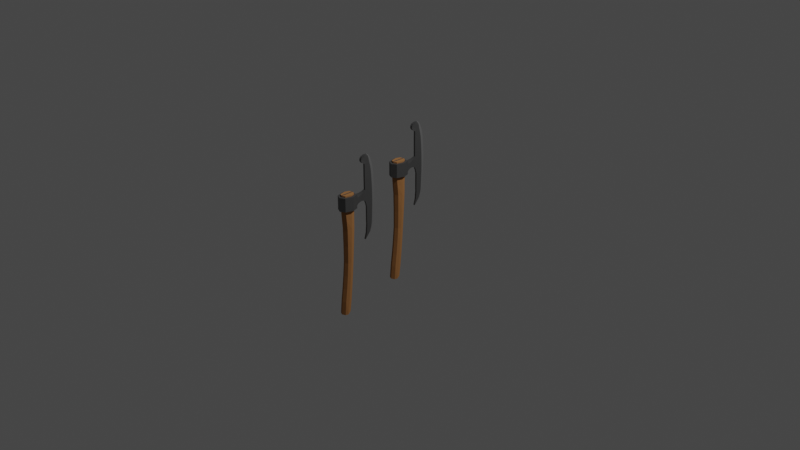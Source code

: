 # Source: broadAxe.blend  (saved by Blender 2.93.21; exported with 4.5.12 LTS)
import bpy
from mathutils import Matrix  # noqa: F401  (used for matrix-valued properties, if any)

bpy.ops.wm.read_factory_settings(use_empty=True)
scene = bpy.context.scene
scene.name = 'Scene'

# ---- collections
col_collection = bpy.data.collections.new('Collection'); scene.collection.children.link(col_collection)
col_broadaxe = bpy.data.collections.new('BroadAxe'); scene.collection.children.link(col_broadaxe)

# ---- materials (node trees are filled in below, after node groups)
mat_wood = bpy.data.materials.new('Wood')
mat_wood.use_transparent_shadow = False
mat_metal = bpy.data.materials.new('Metal')
mat_metal.use_transparent_shadow = False
mat_sharpmetal = bpy.data.materials.new('SharpMetal')
mat_sharpmetal.use_transparent_shadow = False

# ---- material node trees
mat_wood.use_nodes = True; mat_wood.node_tree.nodes.clear()
_N = mat_wood.node_tree.nodes; _L = mat_wood.node_tree.links
n0 = _N.new('ShaderNodeBsdfPrincipled'); n0.name = 'Principled BSDF'; n0.location = (10, 300)
n0.distribution = 'GGX'
n0.subsurface_method = 'BURLEY'
n0.inputs[0].default_value = (0.3712, 0.1746, 0.06663, 1.0)
n0.inputs[2].default_value = 1.0
n0.inputs[3].default_value = 1.45
n0.inputs[13].default_value = 0.0
n0.inputs[27].default_value = (0.0, 0.0, 0.0, 1.0)
n0.inputs[28].default_value = 1.0
n1 = _N.new('ShaderNodeOutputMaterial'); n1.name = 'Material Output'; n1.location = (300, 300)
_L.new(n0.outputs[0], n1.inputs[0])
n1.is_active_output = True
mat_metal.use_nodes = True; mat_metal.node_tree.nodes.clear()
_N = mat_metal.node_tree.nodes; _L = mat_metal.node_tree.links
n0 = _N.new('ShaderNodeBsdfPrincipled'); n0.name = 'Principled BSDF'; n0.location = (10, 300)
n0.distribution = 'GGX'
n0.subsurface_method = 'BURLEY'
n0.inputs[0].default_value = (0.1912, 0.1912, 0.1912, 1.0)
n0.inputs[1].default_value = 1.0
n0.inputs[2].default_value = 0.65
n0.inputs[3].default_value = 1.45
n0.inputs[27].default_value = (0.0, 0.0, 0.0, 1.0)
n0.inputs[28].default_value = 1.0
n1 = _N.new('ShaderNodeOutputMaterial'); n1.name = 'Material Output'; n1.location = (300, 300)
_L.new(n0.outputs[0], n1.inputs[0])
n1.is_active_output = True
mat_sharpmetal.use_nodes = True; mat_sharpmetal.node_tree.nodes.clear()
_N = mat_sharpmetal.node_tree.nodes; _L = mat_sharpmetal.node_tree.links
n0 = _N.new('ShaderNodeBsdfPrincipled'); n0.name = 'Principled BSDF'; n0.location = (10, 300)
n0.distribution = 'GGX'
n0.subsurface_method = 'BURLEY'
n0.inputs[0].default_value = (0.3325, 0.3325, 0.3325, 1.0)
n0.inputs[1].default_value = 1.0
n0.inputs[2].default_value = 0.85
n0.inputs[3].default_value = 1.45
n0.inputs[27].default_value = (0.0, 0.0, 0.0, 1.0)
n0.inputs[28].default_value = 1.0
n1 = _N.new('ShaderNodeOutputMaterial'); n1.name = 'Material Output'; n1.location = (300, 300)
_L.new(n0.outputs[0], n1.inputs[0])
n1.is_active_output = True

# ---- world
world_world = bpy.data.worlds.new('World'); scene.world = world_world
world_world.use_nodes = True; world_world.node_tree.nodes.clear()
_N = world_world.node_tree.nodes; _L = world_world.node_tree.links
n0 = _N.new('ShaderNodeOutputWorld'); n0.name = 'World Output'; n0.location = (300, 300)
n1 = _N.new('ShaderNodeBackground'); n1.name = 'Background'; n1.location = (10, 300)
n1.inputs[0].default_value = (0.05088, 0.05088, 0.05088, 1.0)
_L.new(n1.outputs[0], n0.inputs[0])
n0.is_active_output = True
world_world.color = (0.05088, 0.05088, 0.05088)
world_world.use_sun_shadow = False
world_world.sun_shadow_jitter_overblur = 0.0

# ---- cameras
cam_camera = bpy.data.cameras.new('Camera')
cam_camera.clip_end = 100.0
cam_camera.ortho_scale = 7.314

# ---- lights
light_light = bpy.data.lights.new('Light', 'POINT')
light_light.transmission_factor = 0.0
light_light.energy = 1000.0
light_light.shadow_soft_size = 0.1
light_light.shadow_maximum_resolution = 0.006
light_light.use_absolute_resolution = True

# ---- meshes
me_cylinder_036 = bpy.data.meshes.new('Cylinder.036')
me_cylinder_036.from_pydata([(0.0, -0.02431, -0.3552), (0.008531, 0.09647, 0.3764), (0.07071, -0.0536, -0.3637), (0.07071, 0.07071, 0.375), (0.1, -0.1201, -0.3722), (0.1, -4.371e-09, 0.375), (0.07071, -0.1612, -0.375), (0.07071, -0.1062, 0.375), (-8.742e-09, -0.1905, -0.375), (-0.008531, 0.09647, 0.3764), (-0.07071, -0.1612, -0.375), (-0.07071, -0.1062, 0.375), (-0.1, -0.1201, -0.3722), (-0.1, 1.192e-09, 0.375), (-0.07071, -0.0536, -0.3637), (-0.07071, 0.07071, 0.375), (0.0, 0.08716, 0.1652), (0.07071, 0.06566, 0.1652), (0.1, -0.005049, 0.1652), (0.07071, -0.07678, 0.1652), (-8.742e-09, -0.1061, 0.1652), (-0.07071, -0.07678, 0.1652), (-0.1, -0.01284, 0.1652), (-0.07071, 0.05787, 0.1652), (-0.06788, -0.001128, -0.2112), (-0.096, -0.06689, -0.2112), (-0.06788, -0.114, -0.2112), (-8.393e-09, -0.1422, -0.2112), (0.06788, -0.114, -0.2112), (0.096, -0.06689, -0.2112), (0.06788, -0.001128, -0.2112), (0.0, 0.02699, -0.2112), (0.0, 0.06335, -0.04734), (0.06505, 0.03641, -0.04734), (0.092, -0.0254, -0.04734), (0.06505, -0.07535, -0.04733), (-8.043e-09, -0.1023, -0.04733), (-0.06505, -0.07535, -0.04733), (-0.092, -0.0254, -0.04734), (-0.06505, 0.03641, -0.04734), (0.0, 0.09455, 0.2246), (0.07071, 0.06526, 0.2246), (0.1, -4.371e-09, 0.2246), (0.07071, -0.09199, 0.2246), (-8.742e-09, -0.1213, 0.2246), (-0.07071, -0.09199, 0.2246), (-0.1, 1.192e-09, 0.2246), (-0.07071, 0.06526, 0.2246), (0.0, 0.1, 0.2855), (0.07071, 0.07071, 0.2855), (0.1, -4.371e-09, 0.2855), (0.07071, -0.1062, 0.2855), (-8.742e-09, -0.1355, 0.2855), (-0.07071, -0.1062, 0.2855), (-0.1, 1.192e-09, 0.2855), (-0.07071, 0.07071, 0.2855), (-0.0693, -0.02541, -0.2931), (-0.098, -0.09153, -0.2931), (-0.0693, -0.1422, -0.2931), (-8.567e-09, -0.1709, -0.2931), (0.0693, -0.1422, -0.2931), (0.098, -0.09153, -0.2931), (0.0693, -0.02541, -0.2931), (0.0, 0.003289, -0.2931), (-0.008531, 0.09647, 0.375), (0.008531, 0.09647, 0.375), (0.0, 0.1, 0.3665), (0.008531, -0.1319, 0.375), (-0.008531, -0.1319, 0.375), (-8.742e-09, -0.1355, 0.3665), (0.008531, -0.1319, 0.3764), (-0.008531, -0.1319, 0.3764), (0.0, 0.07688, 0.05893), (0.06788, 0.05266, 0.05894), (0.096, -0.01522, 0.05894), (0.06788, -0.07282, 0.05894), (-8.393e-09, -0.1009, 0.05894), (-0.06788, -0.07282, 0.05894), (-0.096, -0.01912, 0.05894), (-0.06788, 0.04876, 0.05894), (-0.06647, 0.01926, -0.1293), (-0.094, -0.04614, -0.1293), (-0.06647, -0.09145, -0.1292), (-8.218e-09, -0.119, -0.1292), (0.06647, -0.09145, -0.1292), (0.094, -0.04614, -0.1293), (0.06647, 0.01926, -0.1293), (0.0, 0.04679, -0.1293), (-2.842e-14, 0.1084, 0.2836), (0.1084, 0.1084, 0.3672), (0.1084, 0.1084, 0.2836), (0.1533, -1.043e-08, 0.3672), (0.1533, -1.043e-08, 0.2836), (0.1084, -0.137, 0.3672), (0.1084, -0.137, 0.2836), (-1.34e-08, -0.1819, 0.3672), (-1.34e-08, -0.1819, 0.2836), (-0.1084, -0.137, 0.3672), (-0.1084, -0.137, 0.2836), (-0.1533, -1.897e-09, 0.3672), (-0.1533, -1.897e-09, 0.2836), (-0.1084, 0.1084, 0.3672), (-0.1084, 0.1084, 0.2836), (-2.461e-09, 0.1108, 0.3672), (0.1084, 0.1084, 0.2993), (-2.301e-09, 0.1084, 0.2993), (-0.1084, 0.1084, 0.2993), (-0.08492, 0.159, 0.3058), (-0.08492, 0.159, 0.3432), (0.08492, 0.159, 0.3058), (-3.826e-09, 0.159, 0.3058), (-3.826e-09, 0.159, 0.3432), (0.08492, 0.159, 0.3432), (-0.06915, 0.1922, 0.3059), (0.06915, 0.1922, 0.3059), (0.06915, 0.1922, 0.3432), (-0.06915, 0.1922, 0.3432), (-4.684e-09, 0.1922, 0.3059), (-4.684e-09, 0.1922, 0.3432), (-0.03196, 0.3007, 0.2997), (0.03142, 0.3007, 0.2997), (0.03356, 0.3007, 0.3514), (-0.03401, 0.3007, 0.3514), (-6.241e-09, 0.3007, 0.2997), (-6.088e-09, 0.3007, 0.3514), (-0.05557, 0.2288, 0.3443), (-5.69e-09, 0.2288, 0.3058), (-5.69e-09, 0.2288, 0.3443), (-0.05557, 0.2288, 0.3058), (0.05557, 0.2288, 0.3058), (0.05557, 0.2288, 0.3443), (-0.04188, 0.2622, 0.3041), (0.04188, 0.2622, 0.3041), (0.04464, 0.2622, 0.3468), (-0.04464, 0.2622, 0.3468), (-6.052e-09, 0.2622, 0.3041), (-5.902e-09, 0.2622, 0.3468), (-3.064e-09, 0.1337, 0.3037), (-3.144e-09, 0.1349, 0.3443), (-0.09666, 0.1337, 0.3037), (0.09666, 0.1337, 0.3037), (-0.09666, 0.1337, 0.3443), (0.09666, 0.1337, 0.3443), (-0.0002706, 0.4063, 0.5713), (-0.0002706, 0.3657, 0.05016), (-0.0189, 0.3423, 0.05016), (0.01836, 0.3423, 0.05016), (0.01836, 0.3386, 0.5724), (-0.0189, 0.3386, 0.5724), (-0.0002706, 0.3423, 0.05016), (-0.0002706, 0.3386, 0.5724), (-0.01455, 0.3479, 0.0489), (0.01401, 0.3479, 0.0489), (0.01401, 0.3576, 0.573), (-0.01455, 0.3576, 0.573), (-0.0002706, 0.3479, 0.0489), (-0.0002706, 0.3576, 0.573), (-0.01029, 0.3534, 0.0489), (0.009746, 0.3534, 0.0489), (0.009746, 0.3747, 0.573), (-0.01029, 0.3747, 0.573), (-0.0002706, 0.3534, 0.0489), (-0.0002706, 0.3747, 0.573), (-0.005581, 0.3571, 0.0489), (0.005039, 0.3571, 0.0489), (0.005039, 0.3883, 0.573), (-0.005581, 0.3883, 0.573), (-0.0002706, 0.3571, 0.0489), (-0.0002706, 0.3883, 0.573), (0.01836, 0.3431, 0.5163), (-0.0189, 0.3431, 0.5163), (0.01401, 0.3783, 0.5163), (-0.01455, 0.3783, 0.5163), (0.009746, 0.4146, 0.5163), (-0.01029, 0.4146, 0.5163), (0.005039, 0.4541, 0.5163), (-0.005581, 0.4541, 0.5163), (-0.0002706, 0.5015, 0.5163), (-0.02393, 0.2645, 0.5458), (-0.01455, 0.3781, 0.5458), (-0.01029, 0.4065, 0.5458), (-0.005581, 0.4357, 0.5458), (-0.0002706, 0.4674, 0.5458), (0.0234, 0.2645, 0.5458), (0.01401, 0.3781, 0.5458), (0.009746, 0.4065, 0.5458), (0.005039, 0.4357, 0.5458), (-0.02393, 0.2927, 0.5655), (-0.01455, 0.3701, 0.5606), (-0.01029, 0.397, 0.5606), (-0.005581, 0.4199, 0.5606), (-0.0002706, 0.438, 0.5606), (0.0234, 0.2927, 0.5655), (0.01401, 0.3701, 0.5606), (0.009746, 0.397, 0.5606), (0.005039, 0.4199, 0.5606), (0.0234, 0.2927, 0.5278), (0.01401, 0.3782, 0.5311), (0.009746, 0.4066, 0.5311), (0.005039, 0.4438, 0.5311), (-0.02393, 0.2927, 0.5278), (-0.01455, 0.3782, 0.5311), (-0.01029, 0.4066, 0.5311), (-0.005581, 0.4438, 0.5311), (-0.0002706, 0.4833, 0.5311), (0.01836, 0.3431, 0.4958), (0.01401, 0.3785, 0.4958), (0.009746, 0.4227, 0.4958), (0.005039, 0.47, 0.4958), (-0.0189, 0.3431, 0.4958), (-0.01455, 0.3785, 0.4958), (-0.01029, 0.4227, 0.4958), (-0.005581, 0.47, 0.4958), (-0.0002706, 0.5174, 0.4958), (0.01836, 0.3431, 0.4698), (0.01401, 0.39, 0.4698), (0.009746, 0.4342, 0.4698), (0.005039, 0.4815, 0.4698), (-0.0189, 0.3431, 0.4698), (-0.01455, 0.39, 0.4698), (-0.01029, 0.4342, 0.4698), (-0.005581, 0.4815, 0.4698), (-0.0002706, 0.5289, 0.4698), (0.01836, 0.3431, 0.4398), (0.01401, 0.3992, 0.4398), (0.009746, 0.4434, 0.4398), (0.005039, 0.4908, 0.4398), (-0.0189, 0.3431, 0.4398), (-0.01455, 0.3992, 0.4398), (-0.01029, 0.4434, 0.4398), (-0.005581, 0.4908, 0.4398), (-0.0002706, 0.5382, 0.4398), (-0.01689, 0.3394, 0.5626), (-0.01679, 0.342, 0.5298), (-0.01659, 0.3407, 0.5458), (0.0234, 0.2715, 0.5557), (0.01401, 0.3741, 0.5532), (0.009746, 0.4017, 0.5532), (0.005039, 0.4278, 0.5532), (-0.02393, 0.2715, 0.5557), (-0.01455, 0.3741, 0.5532), (-0.01029, 0.4017, 0.5532), (-0.005581, 0.4278, 0.5532), (-0.0002706, 0.4527, 0.5532), (-0.01674, 0.3401, 0.5542), (-0.02393, 0.2715, 0.5368), (-0.01455, 0.3781, 0.5384), (-0.01029, 0.4066, 0.5384), (-0.005581, 0.4397, 0.5384), (-0.0002706, 0.4754, 0.5384), (0.0234, 0.2715, 0.5368), (0.01401, 0.3781, 0.5384), (0.009746, 0.4066, 0.5384), (0.005039, 0.4397, 0.5384), (-0.01669, 0.3414, 0.5378), (0.01726, 0.3837, 0.1376), (0.01401, 0.4212, 0.1376), (0.009746, 0.4544, 0.1376), (0.005039, 0.4904, 0.1376), (-0.0178, 0.3837, 0.1376), (-0.01455, 0.4212, 0.1376), (-0.01029, 0.4544, 0.1376), (-0.005581, 0.4904, 0.1376), (-0.0002706, 0.5176, 0.1376), (0.01726, 0.3775, 0.1146), (0.01401, 0.4111, 0.1146), (0.009746, 0.4459, 0.1146), (0.005039, 0.4774, 0.1146), (-0.0178, 0.3775, 0.1146), (-0.01455, 0.4111, 0.1146), (-0.01029, 0.4459, 0.1146), (-0.005581, 0.4774, 0.1146), (-0.0002706, 0.5027, 0.1146), (0.01726, 0.3735, 0.09009), (0.01401, 0.4052, 0.09009), (0.009746, 0.4269, 0.09009), (0.005039, 0.4517, 0.09009), (-0.0178, 0.3735, 0.09009), (-0.01455, 0.4052, 0.09009), (-0.01029, 0.4269, 0.09009), (-0.005581, 0.4517, 0.09009), (-0.0002706, 0.4743, 0.09009), (0.01726, 0.355, 0.06589), (0.01401, 0.3695, 0.06589), (0.009746, 0.3849, 0.06589), (0.005039, 0.3971, 0.06589), (-0.0178, 0.355, 0.06589), (-0.01455, 0.3695, 0.06589), (-0.01029, 0.3849, 0.06589), (-0.005581, 0.3971, 0.06589), (-0.0002706, 0.4193, 0.06589), (-0.0189, 0.3465, 0.2911), (-0.01455, 0.4047, 0.2911), (-0.01029, 0.4489, 0.2911), (-0.005581, 0.5071, 0.2911), (-0.0002706, 0.5545, 0.2911), (0.01836, 0.3465, 0.2911), (0.01401, 0.4047, 0.2911), (0.009746, 0.4489, 0.2911), (0.005039, 0.5071, 0.2911), (-0.0189, 0.3449, 0.3608), (-0.01455, 0.4022, 0.3608), (-0.01029, 0.4464, 0.3608), (-0.005581, 0.5033, 0.3608), (-0.0002706, 0.5519, 0.3608), (0.01836, 0.3449, 0.3608), (0.01401, 0.4022, 0.3608), (0.009746, 0.4464, 0.3608), (0.005039, 0.5033, 0.3608), (0.01726, 0.3695, 0.2698), (0.01401, 0.4055, 0.2698), (0.009746, 0.4497, 0.2698), (0.005039, 0.5065, 0.2698), (-0.0178, 0.3695, 0.2698), (-0.01455, 0.4055, 0.2698), (-0.01029, 0.4497, 0.2698), (-0.005581, 0.5065, 0.2698), (-0.0002706, 0.5498, 0.2698), (0.01726, 0.3812, 0.2515), (0.01401, 0.4174, 0.2515), (0.009746, 0.4504, 0.2515), (0.005039, 0.5057, 0.2515), (-0.0178, 0.3812, 0.2515), (-0.01455, 0.4174, 0.2515), (-0.01029, 0.4504, 0.2515), (-0.005581, 0.5057, 0.2515), (-0.0002706, 0.5478, 0.2515), (0.01726, 0.381, 0.1613), (0.01401, 0.4207, 0.1613), (0.009746, 0.4536, 0.1613), (0.005039, 0.4947, 0.1613), (-0.0178, 0.381, 0.1613), (-0.01455, 0.4207, 0.1613), (-0.01029, 0.4536, 0.1613), (-0.005581, 0.4947, 0.1613), (-0.0002706, 0.5285, 0.1613), (0.0153, 0.3413, 0.5539), (0.01536, 0.3426, 0.5379), (0.01552, 0.3406, 0.5623), (0.0153, 0.342, 0.5458), (0.01565, 0.3431, 0.5298)], [], [(68, 64, 15, 13, 11), (49, 3, 5, 50), (50, 5, 7, 51), (52, 69, 68, 11, 53), (9, 71, 70, 1), (48, 66, 65, 3, 49), (53, 11, 13, 54), (54, 13, 15, 55), (0, 2, 4, 6, 8, 10, 12, 14), (51, 7, 67, 69, 52), (79, 23, 16, 72), (78, 22, 23, 79), (77, 21, 22, 78), (76, 20, 21, 77), (75, 19, 20, 76), (74, 18, 19, 75), (73, 17, 18, 74), (72, 16, 17, 73), (12, 57, 56, 14), (86, 33, 34, 85), (85, 34, 35, 84), (84, 35, 36, 83), (83, 36, 37, 82), (82, 37, 38, 81), (81, 38, 39, 80), (80, 39, 32, 87), (63, 31, 30, 62), (23, 47, 40, 16), (22, 46, 47, 23), (21, 45, 46, 22), (20, 44, 45, 21), (19, 43, 44, 20), (18, 42, 43, 19), (17, 41, 42, 18), (16, 40, 41, 17), (47, 55, 48, 40), (46, 54, 55, 47), (45, 53, 54, 46), (44, 52, 53, 45), (43, 51, 52, 44), (42, 50, 51, 43), (41, 49, 50, 42), (40, 48, 49, 41), (10, 58, 57, 12), (8, 59, 58, 10), (6, 60, 59, 8), (4, 61, 60, 6), (2, 62, 61, 4), (0, 63, 62, 2), (14, 56, 63, 0), (62, 30, 29, 61), (61, 29, 28, 60), (60, 28, 27, 59), (59, 27, 26, 58), (58, 26, 25, 57), (57, 25, 24, 56), (56, 24, 31, 63), (87, 32, 33, 86), (55, 15, 64, 66, 48), (64, 65, 66), (67, 68, 69), (65, 64, 9, 1), (3, 65, 67, 7, 5), (64, 68, 71, 9), (68, 67, 70, 71), (67, 65, 1, 70), (32, 72, 73, 33), (33, 73, 74, 34), (34, 74, 75, 35), (35, 75, 76, 36), (36, 76, 77, 37), (37, 77, 78, 38), (38, 78, 79, 39), (39, 79, 72, 32), (31, 87, 86, 30), (24, 80, 87, 31), (25, 81, 80, 24), (26, 82, 81, 25), (27, 83, 82, 26), (28, 84, 83, 27), (29, 85, 84, 28), (30, 86, 85, 29), (102, 106, 105, 88), (89, 91, 92, 90), (91, 93, 94, 92), (97, 99, 100, 98), (90, 92, 94, 96, 98, 100, 102, 88), (99, 101, 102, 100), (90, 104, 89), (103, 101, 99, 97, 95, 93, 91, 89), (88, 105, 104, 90), (101, 106, 102), (94, 93, 95, 96), (95, 97, 98, 96), (139, 107, 110, 137), (142, 112, 111, 138), (140, 109, 112, 142), (138, 111, 108, 141), (137, 110, 109, 140), (141, 108, 107, 139), (107, 113, 117, 110), (112, 115, 118, 111), (109, 114, 115, 112), (111, 118, 116, 108), (110, 117, 114, 109), (108, 116, 113, 107), (131, 119, 123, 135), (133, 121, 124, 136), (132, 120, 121, 133), (136, 124, 122, 134), (135, 123, 120, 132), (134, 122, 119, 131), (116, 125, 128, 113), (117, 126, 129, 114), (118, 127, 125, 116), (114, 129, 130, 115), (115, 130, 127, 118), (113, 128, 126, 117), (125, 134, 131, 128), (126, 135, 132, 129), (127, 136, 134, 125), (129, 132, 133, 130), (130, 133, 136, 127), (128, 131, 135, 126), (101, 141, 139, 106), (105, 137, 140, 104), (103, 138, 141, 101), (104, 140, 142, 89), (89, 142, 138, 103), (106, 139, 137, 105), (167, 144, 164), (168, 143, 166), (195, 191, 143, 165), (165, 143, 168), (163, 144, 167), (145, 151, 155, 149), (147, 153, 156, 150), (192, 338, 147), (150, 156, 154, 148), (149, 155, 152, 146), (289, 290, 144, 163), (151, 157, 161, 155), (153, 159, 162, 156), (193, 194, 159, 153), (156, 162, 160, 154), (155, 161, 158, 152), (286, 287, 151, 145), (157, 163, 167, 161), (159, 165, 168, 162), (194, 195, 165, 159), (162, 168, 166, 160), (161, 167, 164, 158), (287, 288, 157, 151), (202, 203, 176, 174), (207, 208, 175, 173), (201, 202, 174, 172), (206, 207, 173, 171), (200, 233, 170), (205, 206, 171, 169), (208, 213, 177, 175), (203, 204, 177, 176), (242, 243, 182, 181), (239, 244, 234, 178), (240, 241, 180, 179), (241, 242, 181, 180), (252, 253, 186, 185), (251, 252, 185, 184), (250, 337, 339, 183), (253, 249, 182, 186), (160, 166, 190, 189), (154, 160, 189, 188), (148, 232, 187), (166, 143, 191, 190), (237, 238, 195, 194), (236, 237, 194, 193), (235, 336, 338, 192), (238, 243, 191, 195), (175, 177, 204, 199), (169, 171, 197, 340), (171, 173, 198, 197), (173, 175, 199, 198), (248, 249, 204, 203), (245, 254, 233, 200), (246, 247, 202, 201), (247, 248, 203, 202), (217, 222, 213, 208), (214, 215, 206, 205), (215, 216, 207, 206), (216, 217, 208, 207), (174, 176, 212, 211), (172, 174, 211, 210), (170, 172, 210, 209), (176, 177, 213, 212), (225, 226, 217, 216), (224, 225, 216, 215), (223, 224, 215, 214), (226, 231, 222, 217), (211, 212, 221, 220), (210, 211, 220, 219), (209, 210, 219, 218), (212, 213, 222, 221), (288, 289, 163, 157), (308, 304, 231, 226), (305, 306, 224, 223), (306, 307, 225, 224), (220, 221, 230, 229), (219, 220, 229, 228), (218, 219, 228, 227), (221, 222, 231, 230), (307, 308, 226, 225), (233, 201, 172, 170), (232, 148, 154, 188), (254, 246, 201, 233), (244, 240, 179, 234), (232, 188, 240, 244), (186, 182, 243, 238), (183, 339, 336, 235), (184, 185, 237, 236), (185, 186, 238, 237), (189, 190, 242, 241), (188, 189, 241, 240), (187, 232, 244, 239), (190, 191, 243, 242), (234, 179, 246, 254), (180, 181, 248, 247), (179, 180, 247, 246), (178, 234, 254, 245), (181, 182, 249, 248), (199, 204, 249, 253), (196, 340, 337, 250), (197, 198, 252, 251), (198, 199, 253, 252), (266, 267, 258, 257), (265, 266, 257, 256), (264, 265, 256, 255), (267, 272, 263, 258), (333, 334, 262, 261), (332, 333, 261, 260), (331, 332, 260, 259), (334, 335, 263, 262), (276, 281, 272, 267), (273, 274, 265, 264), (274, 275, 266, 265), (275, 276, 267, 266), (261, 262, 271, 270), (260, 261, 270, 269), (259, 260, 269, 268), (262, 263, 272, 271), (284, 285, 276, 275), (283, 284, 275, 274), (282, 283, 274, 273), (285, 290, 281, 276), (270, 271, 280, 279), (269, 270, 279, 278), (268, 269, 278, 277), (271, 272, 281, 280), (164, 144, 290, 285), (146, 152, 283, 282), (152, 158, 284, 283), (158, 164, 285, 284), (279, 280, 289, 288), (278, 279, 288, 287), (277, 278, 287, 286), (280, 281, 290, 289), (303, 304, 295, 294), (300, 301, 292, 291), (301, 302, 293, 292), (302, 303, 294, 293), (311, 312, 299, 298), (310, 311, 298, 297), (309, 310, 297, 296), (312, 317, 295, 299), (229, 230, 303, 302), (228, 229, 302, 301), (227, 228, 301, 300), (230, 231, 304, 303), (298, 299, 308, 307), (297, 298, 307, 306), (296, 297, 306, 305), (299, 295, 304, 308), (321, 326, 317, 312), (318, 319, 310, 309), (319, 320, 311, 310), (320, 321, 312, 311), (294, 295, 317, 316), (291, 292, 314, 313), (292, 293, 315, 314), (293, 294, 316, 315), (329, 330, 321, 320), (328, 329, 320, 319), (327, 328, 319, 318), (330, 335, 326, 321), (316, 317, 326, 325), (313, 314, 323, 322), (314, 315, 324, 323), (315, 316, 325, 324), (258, 263, 335, 330), (255, 256, 328, 327), (256, 257, 329, 328), (257, 258, 330, 329), (325, 326, 335, 334), (322, 323, 332, 331), (323, 324, 333, 332), (324, 325, 334, 333), (291, 296, 120, 119), (300, 122, 121, 305), (122, 300, 291, 119), (120, 296, 305, 121), (300, 305, 223, 227), (227, 223, 214, 218), (218, 214, 205, 209), (209, 205, 169, 170), (196, 200, 170, 169), (250, 245, 200, 196), (245, 250, 183, 178), (235, 239, 178, 183), (239, 235, 192, 187), (187, 192, 147, 148), (313, 309, 296, 291), (322, 318, 309, 313), (331, 327, 318, 322), (327, 331, 259, 255), (268, 264, 255, 259), (277, 273, 264, 268), (286, 282, 273, 277), (282, 286, 145, 146), (340, 196, 169), (337, 251, 184, 339), (338, 193, 153, 147), (340, 197, 251, 337), (336, 236, 193, 338), (339, 184, 236, 336)])
me_cylinder_036.polygons.foreach_set('material_index', [0, 0, 0, 0, 1, 0, 0, 0, 0, 0, 0, 0, 0, 0, 0, 0, 0, 0, 0, 0, 0, 0, 0, 0, 0, 0, 0, 0, 0, 0, 0, 0, 0, 0, 0, 0, 0, 0, 0, 0, 0, 0, 0, 0, 0, 0, 0, 0, 0, 0, 0, 0, 0, 0, 0, 0, 0, 0, 0, 0, 0, 1, 0, 1, 1, 1, 0, 0, 0, 0, 0, 0, 0, 0, 0, 0, 0, 0, 0, 0, 0, 0, 1, 1, 1, 1, 1, 1, 1, 1, 1, 1, 1, 1, 1, 1, 1, 1, 1, 1, 1, 1, 1, 1, 1, 1, 1, 1, 1, 1, 1, 1, 1, 1, 1, 1, 1, 1, 1, 1, 1, 1, 1, 1, 1, 1, 1, 1, 1, 1, 2, 1, 2, 1, 2, 1, 1, 1, 1, 1, 2, 1, 1, 1, 1, 1, 1, 1, 1, 1, 1, 1, 1, 1, 1, 1, 1, 1, 1, 2, 2, 2, 1, 1, 1, 1, 1, 1, 2, 1, 1, 1, 2, 1, 1, 1, 2, 2, 1, 1, 1, 2, 1, 1, 1, 2, 1, 1, 1, 1, 1, 1, 2, 1, 1, 1, 2, 1, 1, 1, 2, 1, 2, 1, 1, 1, 1, 1, 2, 1, 1, 1, 1, 1, 1, 2, 1, 1, 1, 1, 1, 1, 2, 1, 1, 1, 1, 2, 2, 1, 1, 1, 1, 1, 1, 2, 1, 1, 1, 2, 2, 1, 1, 1, 1, 1, 1, 2, 1, 1, 1, 2, 1, 1, 1, 2, 2, 1, 1, 1, 1, 1, 1, 2, 2, 1, 1, 1, 1, 1, 1, 2, 1, 1, 1, 2, 1, 1, 1, 2, 2, 1, 1, 1, 2, 1, 1, 1, 1, 1, 1, 2, 2, 1, 1, 1, 2, 1, 1, 1, 2, 1, 1, 1, 1, 1, 1, 1, 1, 1, 1, 1, 1, 1, 1, 1, 1, 1, 1, 1, 1, 1, 1, 1, 1, 1, 1, 1, 1, 1, 1, 1])
_uv = me_cylinder_036.uv_layers.new(name='UVMap')
_uv.uv.foreach_set('vector', [0.2295, 0.01848, 0.2295, 0.4815, 0.08029, 0.4197, 0.01, 0.25, 0.08029, 0.08029, 0.875, 0.9535, 0.875, 1.0, 0.75, 1.0, 0.75, 0.9535, 0.75, 0.9535, 0.75, 1.0, 0.625, 1.0, 0.625, 0.9535, 0.5, 0.9535, 0.5, 0.9956, 0.4849, 1.0, 0.375, 1.0, 0.375, 0.9535, 0.2295, 0.4815, 0.2295, 0.01848, 0.2705, 0.01848, 0.2705, 0.4815, 1.0, 0.9535, 1.0, 0.9956, 0.9849, 1.0, 0.875, 1.0, 0.875, 0.9535, 0.375, 0.9535, 0.375, 1.0, 0.25, 1.0, 0.25, 0.9535, 0.25, 0.9535, 0.25, 1.0, 0.125, 1.0, 0.125, 0.9535, 0.75, 0.49, 0.9197, 0.4197, 0.99, 0.25, 0.9197, 0.08029, 0.75, 0.01, 0.5803, 0.08029, 0.51, 0.25, 0.5803, 0.4197, 0.625, 0.9535, 0.625, 1.0, 0.5151, 1.0, 0.5, 0.9956, 0.5, 0.9535, 0.125, 0.7841, 0.125, 0.8601, 0.0, 0.8601, 0.0, 0.7841, 0.25, 0.7841, 0.25, 0.8601, 0.125, 0.8601, 0.125, 0.7841, 0.375, 0.7841, 0.375, 0.8601, 0.25, 0.8601, 0.25, 0.7841, 0.5, 0.7841, 0.5, 0.8601, 0.375, 0.8601, 0.375, 0.7841, 0.625, 0.7841, 0.625, 0.8601, 0.5, 0.8601, 0.5, 0.7841, 0.75, 0.7841, 0.75, 0.8601, 0.625, 0.8601, 0.625, 0.7841, 0.875, 0.7841, 0.875, 0.8601, 0.75, 0.8601, 0.75, 0.7841, 1.0, 0.7841, 1.0, 0.8601, 0.875, 0.8601, 0.875, 0.7841, 0.25, 0.5, 0.25, 0.552, 0.125, 0.552, 0.125, 0.5, 0.875, 0.6561, 0.875, 0.7081, 0.75, 0.7081, 0.75, 0.6561, 0.75, 0.6561, 0.75, 0.7081, 0.625, 0.7081, 0.625, 0.6561, 0.625, 0.6561, 0.625, 0.7081, 0.5, 0.7081, 0.5, 0.6561, 0.5, 0.6561, 0.5, 0.7081, 0.375, 0.7081, 0.375, 0.6561, 0.375, 0.6561, 0.375, 0.7081, 0.25, 0.7081, 0.25, 0.6561, 0.25, 0.6561, 0.25, 0.7081, 0.125, 0.7081, 0.125, 0.6561, 0.125, 0.6561, 0.125, 0.7081, 0.0, 0.7081, 0.0, 0.6561, 1.0, 0.552, 1.0, 0.6041, 0.875, 0.6041, 0.875, 0.552, 0.125, 0.8601, 0.125, 0.9301, 0.0, 0.9301, 0.0, 0.8601, 0.25, 0.8601, 0.25, 0.9301, 0.125, 0.9301, 0.125, 0.8601, 0.375, 0.8601, 0.375, 0.9301, 0.25, 0.9301, 0.25, 0.8601, 0.5, 0.8601, 0.5, 0.9301, 0.375, 0.9301, 0.375, 0.8601, 0.625, 0.8601, 0.625, 0.9301, 0.5, 0.9301, 0.5, 0.8601, 0.75, 0.8601, 0.75, 0.9301, 0.625, 0.9301, 0.625, 0.8601, 0.875, 0.8601, 0.875, 0.9301, 0.75, 0.9301, 0.75, 0.8601, 1.0, 0.8601, 1.0, 0.9301, 0.875, 0.9301, 0.875, 0.8601, 0.125, 0.9301, 0.125, 0.9535, 0.0, 0.9535, 0.0, 0.9301, 0.25, 0.9301, 0.25, 0.9535, 0.125, 0.9535, 0.125, 0.9301, 0.375, 0.9301, 0.375, 0.9535, 0.25, 0.9535, 0.25, 0.9301, 0.5, 0.9301, 0.5, 0.9535, 0.375, 0.9535, 0.375, 0.9301, 0.625, 0.9301, 0.625, 0.9535, 0.5, 0.9535, 0.5, 0.9301, 0.75, 0.9301, 0.75, 0.9535, 0.625, 0.9535, 0.625, 0.9301, 0.875, 0.9301, 0.875, 0.9535, 0.75, 0.9535, 0.75, 0.9301, 1.0, 0.9301, 1.0, 0.9535, 0.875, 0.9535, 0.875, 0.9301, 0.375, 0.5, 0.375, 0.552, 0.25, 0.552, 0.25, 0.5, 0.5, 0.5, 0.5, 0.552, 0.375, 0.552, 0.375, 0.5, 0.625, 0.5, 0.625, 0.552, 0.5, 0.552, 0.5, 0.5, 0.75, 0.5, 0.75, 0.552, 0.625, 0.552, 0.625, 0.5, 0.875, 0.5, 0.875, 0.552, 0.75, 0.552, 0.75, 0.5, 1.0, 0.5, 1.0, 0.552, 0.875, 0.552, 0.875, 0.5, 0.125, 0.5, 0.125, 0.552, 0.0, 0.552, 0.0, 0.5, 0.875, 0.552, 0.875, 0.6041, 0.75, 0.6041, 0.75, 0.552, 0.75, 0.552, 0.75, 0.6041, 0.625, 0.6041, 0.625, 0.552, 0.625, 0.552, 0.625, 0.6041, 0.5, 0.6041, 0.5, 0.552, 0.5, 0.552, 0.5, 0.6041, 0.375, 0.6041, 0.375, 0.552, 0.375, 0.552, 0.375, 0.6041, 0.25, 0.6041, 0.25, 0.552, 0.25, 0.552, 0.25, 0.6041, 0.125, 0.6041, 0.125, 0.552, 0.125, 0.552, 0.125, 0.6041, 0.0, 0.6041, 0.0, 0.552, 1.0, 0.6561, 1.0, 0.7081, 0.875, 0.7081, 0.875, 0.6561, 0.125, 0.9535, 0.125, 1.0, 0.01508, 1.0, 0.0, 0.9956, 0.0, 0.9535, 0.2295, 0.4815, 0.25, 0.4828, 0.25, 0.49, 0.5107, 1.0, 0.4849, 1.0, 0.5, 0.9956, 0.25, 0.4828, 0.2295, 0.4815, 0.2295, 0.4815, 0.25, 0.4828, 0.4197, 0.4197, 0.2705, 0.4815, 0.2705, 0.01848, 0.4197, 0.08029, 0.49, 0.25, 0.2295, 0.4815, 0.2295, 0.01848, 0.2295, 0.01848, 0.2295, 0.4815, 0.4849, 1.0, 0.5107, 1.0, 0.5107, 1.0, 0.4849, 1.0, 0.2705, 0.01848, 0.2705, 0.4815, 0.2705, 0.4815, 0.2705, 0.01848, 1.0, 0.7081, 1.0, 0.7841, 0.875, 0.7841, 0.875, 0.7081, 0.875, 0.7081, 0.875, 0.7841, 0.75, 0.7841, 0.75, 0.7081, 0.75, 0.7081, 0.75, 0.7841, 0.625, 0.7841, 0.625, 0.7081, 0.625, 0.7081, 0.625, 0.7841, 0.5, 0.7841, 0.5, 0.7081, 0.5, 0.7081, 0.5, 0.7841, 0.375, 0.7841, 0.375, 0.7081, 0.375, 0.7081, 0.375, 0.7841, 0.25, 0.7841, 0.25, 0.7081, 0.25, 0.7081, 0.25, 0.7841, 0.125, 0.7841, 0.125, 0.7081, 0.125, 0.7081, 0.125, 0.7841, 0.0, 0.7841, 0.0, 0.7081, 1.0, 0.6041, 1.0, 0.6561, 0.875, 0.6561, 0.875, 0.6041, 0.125, 0.6041, 0.125, 0.6561, 0.0, 0.6561, 0.0, 0.6041, 0.25, 0.6041, 0.25, 0.6561, 0.125, 0.6561, 0.125, 0.6041, 0.375, 0.6041, 0.375, 0.6561, 0.25, 0.6561, 0.25, 0.6041, 0.5, 0.6041, 0.5, 0.6561, 0.375, 0.6561, 0.375, 0.6041, 0.625, 0.6041, 0.625, 0.6561, 0.5, 0.6561, 0.5, 0.6041, 0.75, 0.6041, 0.75, 0.6561, 0.625, 0.6561, 0.625, 0.6041, 0.875, 0.6041, 0.875, 0.6561, 0.75, 0.6561, 0.75, 0.6041, 0.08029, 0.4197, 0.08029, 0.4197, 0.25, 0.49, 0.25, 0.49, 0.875, 0.5, 0.75, 0.5, 0.75, 1.0, 0.875, 1.0, 0.75, 0.5, 0.625, 0.5, 0.625, 1.0, 0.75, 1.0, 0.375, 0.5, 0.25, 0.5, 0.25, 1.0, 0.375, 1.0, 0.4197, 0.4197, 0.49, 0.25, 0.4197, 0.08029, 0.25, 0.01, 0.08029, 0.08029, 0.01, 0.25, 0.08029, 0.4197, 0.25, 0.49, 0.25, 0.5, 0.125, 0.5, 0.125, 1.0, 0.25, 1.0, 0.875, 1.0, 0.875, 1.0, 0.875, 0.5, 0.75, 0.49, 0.5803, 0.4197, 0.51, 0.25, 0.5803, 0.08029, 0.75, 0.01, 0.9197, 0.08029, 0.99, 0.25, 0.9197, 0.4197, 0.25, 0.49, 0.25, 0.49, 0.4197, 0.4197, 0.4197, 0.4197, 0.125, 0.5, 0.125, 1.0, 0.125, 1.0, 0.4197, 0.08029, 0.9197, 0.08029, 0.75, 0.01, 0.25, 0.01, 0.75, 0.01, 0.375, 0.5, 0.08029, 0.08029, 0.25, 0.01, 0.08029, 0.4197, 0.08029, 0.4197, 0.25, 0.49, 0.25, 0.49, 0.9197, 0.4197, 0.9197, 0.4197, 0.75, 0.49, 0.75, 0.49, 0.875, 1.0, 0.875, 1.0, 0.875, 0.5, 0.875, 0.5, 0.75, 0.49, 0.75, 0.49, 0.5803, 0.4197, 0.5803, 0.4197, 0.25, 0.49, 0.25, 0.49, 0.4197, 0.4197, 0.4197, 0.4197, 0.125, 0.5, 0.125, 0.5, 0.125, 1.0, 0.125, 1.0, 0.08029, 0.4197, 0.08029, 0.4197, 0.25, 0.49, 0.25, 0.49, 0.9197, 0.4197, 0.9197, 0.4197, 0.75, 0.49, 0.75, 0.49, 0.875, 1.0, 0.875, 1.0, 0.875, 0.5, 0.875, 0.5, 0.75, 0.49, 0.75, 0.49, 0.5803, 0.4197, 0.5803, 0.4197, 0.25, 0.49, 0.25, 0.49, 0.4197, 0.4197, 0.4197, 0.4197, 0.125, 0.5, 0.125, 0.5, 0.125, 1.0, 0.125, 1.0, 0.08029, 0.4197, 0.08029, 0.4197, 0.25, 0.49, 0.25, 0.49, 0.9197, 0.4197, 0.9197, 0.4197, 0.75, 0.49, 0.75, 0.49, 0.875, 1.0, 0.875, 1.0, 0.875, 0.5, 0.875, 0.5, 0.75, 0.49, 0.75, 0.49, 0.5803, 0.4197, 0.5803, 0.4197, 0.25, 0.49, 0.25, 0.49, 0.4197, 0.4197, 0.4197, 0.4197, 0.125, 0.5, 0.125, 0.5, 0.125, 1.0, 0.125, 1.0, 0.125, 0.5, 0.125, 0.5, 0.125, 1.0, 0.125, 1.0, 0.25, 0.49, 0.25, 0.49, 0.4197, 0.4197, 0.4197, 0.4197, 0.75, 0.49, 0.75, 0.49, 0.5803, 0.4197, 0.5803, 0.4197, 0.875, 1.0, 0.875, 1.0, 0.875, 0.5, 0.875, 0.5, 0.9197, 0.4197, 0.9197, 0.4197, 0.75, 0.49, 0.75, 0.49, 0.08029, 0.4197, 0.08029, 0.4197, 0.25, 0.49, 0.25, 0.49, 0.125, 0.5, 0.125, 0.5, 0.125, 1.0, 0.125, 1.0, 0.25, 0.49, 0.25, 0.49, 0.4197, 0.4197, 0.4197, 0.4197, 0.75, 0.49, 0.75, 0.49, 0.5803, 0.4197, 0.5803, 0.4197, 0.875, 1.0, 0.875, 1.0, 0.875, 0.5, 0.875, 0.5, 0.9197, 0.4197, 0.9197, 0.4197, 0.75, 0.49, 0.75, 0.49, 0.08029, 0.4197, 0.08029, 0.4197, 0.25, 0.49, 0.25, 0.49, 0.125, 0.5, 0.125, 0.5, 0.125, 1.0, 0.125, 1.0, 0.25, 0.49, 0.25, 0.49, 0.4197, 0.4197, 0.4197, 0.4197, 0.75, 0.49, 0.75, 0.49, 0.5803, 0.4197, 0.5803, 0.4197, 0.875, 1.0, 0.875, 1.0, 0.875, 0.5, 0.875, 0.5, 0.9197, 0.4197, 0.9197, 0.4197, 0.75, 0.49, 0.75, 0.49, 0.08029, 0.4197, 0.08029, 0.4197, 0.25, 0.49, 0.25, 0.49, 0.25, 0.49, 0.25, 0.49, 0.4197, 0.4197, 0.75, 0.49, 0.75, 0.49, 0.5803, 0.4197, 0.875, 0.5138, 0.875, 0.5138, 0.875, 0.5, 0.875, 0.5, 0.9197, 0.4197, 0.9197, 0.4197, 0.75, 0.49, 0.08029, 0.4197, 0.08029, 0.4197, 0.25, 0.49, 0.08029, 0.4197, 0.08029, 0.4197, 0.25, 0.49, 0.25, 0.49, 0.9197, 0.4197, 0.9197, 0.4197, 0.75, 0.49, 0.75, 0.49, 0.875, 0.5138, 0.875, 0.5138, 0.875, 0.5, 0.75, 0.49, 0.75, 0.49, 0.5803, 0.4197, 0.5803, 0.4197, 0.25, 0.49, 0.25, 0.49, 0.4197, 0.4197, 0.4197, 0.4197, 0.125, 0.9773, 0.125, 0.9773, 0.125, 1.0, 0.125, 1.0, 0.08029, 0.4197, 0.08029, 0.4197, 0.25, 0.49, 0.25, 0.49, 0.9197, 0.4197, 0.9197, 0.4197, 0.75, 0.49, 0.75, 0.49, 0.875, 0.5138, 0.875, 0.5138, 0.875, 0.5, 0.875, 0.5, 0.75, 0.49, 0.75, 0.49, 0.5803, 0.4197, 0.5803, 0.4197, 0.25, 0.49, 0.25, 0.49, 0.4197, 0.4197, 0.4197, 0.4197, 0.125, 0.9773, 0.125, 0.9773, 0.125, 1.0, 0.125, 1.0, 0.08029, 0.4197, 0.08029, 0.4197, 0.25, 0.49, 0.25, 0.49, 0.9197, 0.4197, 0.9197, 0.4197, 0.75, 0.49, 0.75, 0.49, 0.875, 0.5138, 0.875, 0.5138, 0.875, 0.5, 0.875, 0.5, 0.75, 0.49, 0.75, 0.49, 0.5803, 0.4197, 0.5803, 0.4197, 0.25, 0.49, 0.25, 0.49, 0.4197, 0.4197, 0.4197, 0.4197, 0.125, 0.9773, 0.125, 0.9773, 0.125, 1.0, 0.125, 1.0, 0.125, 0.5415, 0.125, 0.5415, 0.125, 0.5553, 0.125, 0.5553, 0.875, 0.5745, 0.875, 0.5745, 0.875, 0.5553, 0.875, 0.5553, 0.125, 0.5415, 0.125, 0.5415, 0.125, 0.5553, 0.125, 0.5553, 0.875, 0.5745, 0.875, 0.5745, 0.875, 0.5553, 0.875, 0.5553, 0.125, 0.5415, 0.125, 0.5415, 0.125, 0.5553, 0.875, 0.5745, 0.875, 0.5745, 0.875, 0.5553, 0.875, 0.5553, 0.875, 0.5745, 0.875, 0.5745, 0.875, 0.5553, 0.875, 0.5553, 0.125, 0.5415, 0.125, 0.5415, 0.125, 0.5553, 0.125, 0.5553, 0.125, 0.5207, 0.125, 0.5207, 0.125, 0.5277, 0.125, 0.5277, 0.125, 0.5207, 0.125, 0.5207, 0.125, 0.5277, 0.125, 0.5277, 0.125, 0.5207, 0.125, 0.5207, 0.125, 0.5277, 0.125, 0.5277, 0.125, 0.5207, 0.125, 0.5207, 0.125, 0.5277, 0.125, 0.5277, 0.875, 0.5346, 0.875, 0.5346, 0.875, 0.5277, 0.875, 0.5277, 0.875, 0.5346, 0.875, 0.5346, 0.875, 0.5277, 0.875, 0.5277, 0.875, 0.5346, 0.875, 0.5346, 0.875, 0.5277, 0.875, 0.5277, 0.875, 0.5346, 0.875, 0.5346, 0.875, 0.5277, 0.875, 0.5277, 0.125, 0.5, 0.125, 0.5, 0.125, 0.5138, 0.125, 0.5138, 0.125, 0.5, 0.125, 0.5, 0.125, 0.5138, 0.125, 0.5138, 0.125, 0.5, 0.125, 0.5138, 0.125, 0.5138, 0.125, 0.5, 0.125, 0.5, 0.125, 0.5138, 0.125, 0.5138, 0.875, 0.5207, 0.875, 0.5207, 0.875, 0.5138, 0.875, 0.5138, 0.875, 0.5207, 0.875, 0.5207, 0.875, 0.5138, 0.875, 0.5138, 0.875, 0.5207, 0.875, 0.5207, 0.875, 0.5138, 0.875, 0.5138, 0.875, 0.5207, 0.875, 0.5207, 0.875, 0.5138, 0.875, 0.5138, 0.875, 0.5553, 0.875, 0.5553, 0.875, 0.5415, 0.875, 0.5415, 0.875, 0.5553, 0.875, 0.5553, 0.875, 0.5415, 0.875, 0.5415, 0.875, 0.5553, 0.875, 0.5553, 0.875, 0.5415, 0.875, 0.5415, 0.875, 0.5553, 0.875, 0.5553, 0.875, 0.5415, 0.875, 0.5415, 0.125, 0.5346, 0.125, 0.5346, 0.125, 0.5415, 0.125, 0.5415, 0.125, 0.5346, 0.125, 0.5346, 0.125, 0.5415, 0.125, 0.5415, 0.125, 0.5346, 0.125, 0.5346, 0.125, 0.5415, 0.125, 0.5415, 0.125, 0.5346, 0.125, 0.5346, 0.125, 0.5415, 0.125, 0.5415, 0.875, 0.5989, 0.875, 0.5989, 0.875, 0.5745, 0.875, 0.5745, 0.875, 0.5989, 0.875, 0.5989, 0.875, 0.5745, 0.875, 0.5745, 0.875, 0.5989, 0.875, 0.5989, 0.875, 0.5745, 0.875, 0.5745, 0.875, 0.5989, 0.875, 0.5989, 0.875, 0.5745, 0.875, 0.5745, 0.125, 0.5553, 0.125, 0.5553, 0.125, 0.5745, 0.125, 0.5745, 0.125, 0.5553, 0.125, 0.5553, 0.125, 0.5745, 0.125, 0.5745, 0.125, 0.5553, 0.125, 0.5553, 0.125, 0.5745, 0.125, 0.5745, 0.125, 0.5553, 0.125, 0.5553, 0.125, 0.5745, 0.125, 0.5745, 0.875, 0.627, 0.875, 0.627, 0.875, 0.5989, 0.875, 0.5989, 0.875, 0.627, 0.875, 0.627, 0.875, 0.5989, 0.875, 0.5989, 0.875, 0.627, 0.875, 0.627, 0.875, 0.5989, 0.875, 0.5989, 0.875, 0.627, 0.875, 0.627, 0.875, 0.5989, 0.875, 0.5989, 0.125, 0.5745, 0.125, 0.5745, 0.125, 0.5989, 0.125, 0.5989, 0.125, 0.5745, 0.125, 0.5745, 0.125, 0.5989, 0.125, 0.5989, 0.125, 0.5745, 0.125, 0.5745, 0.125, 0.5989, 0.125, 0.5989, 0.125, 0.5745, 0.125, 0.5745, 0.125, 0.5989, 0.125, 0.5989, 0.125, 0.9773, 0.125, 0.9773, 0.125, 1.0, 0.125, 1.0, 0.875, 0.7022, 0.875, 0.7022, 0.875, 0.627, 0.875, 0.627, 0.875, 0.7022, 0.875, 0.7022, 0.875, 0.627, 0.875, 0.627, 0.875, 0.7022, 0.875, 0.7022, 0.875, 0.627, 0.875, 0.627, 0.125, 0.5989, 0.125, 0.5989, 0.125, 0.627, 0.125, 0.627, 0.125, 0.5989, 0.125, 0.5989, 0.125, 0.627, 0.125, 0.627, 0.125, 0.5989, 0.125, 0.5989, 0.125, 0.627, 0.125, 0.627, 0.125, 0.5989, 0.125, 0.5989, 0.125, 0.627, 0.125, 0.627, 0.875, 0.7022, 0.875, 0.7022, 0.875, 0.627, 0.875, 0.627, 0.125, 0.5415, 0.125, 0.5415, 0.125, 0.5553, 0.125, 0.5553, 0.125, 0.5138, 0.125, 0.5, 0.125, 0.5, 0.125, 0.5138, 0.125, 0.5346, 0.125, 0.5346, 0.125, 0.5415, 0.125, 0.5415, 0.125, 0.5207, 0.125, 0.5207, 0.125, 0.5277, 0.125, 0.5277, 0.125, 0.5138, 0.125, 0.5138, 0.125, 0.5207, 0.125, 0.5207, 0.875, 0.5277, 0.875, 0.5277, 0.875, 0.5207, 0.875, 0.5207, 0.875, 0.5277, 0.875, 0.5277, 0.875, 0.5207, 0.875, 0.5207, 0.875, 0.5277, 0.875, 0.5277, 0.875, 0.5207, 0.875, 0.5207, 0.875, 0.5277, 0.875, 0.5277, 0.875, 0.5207, 0.875, 0.5207, 0.125, 0.5138, 0.125, 0.5138, 0.125, 0.5207, 0.125, 0.5207, 0.125, 0.5138, 0.125, 0.5138, 0.125, 0.5207, 0.125, 0.5207, 0.125, 0.5138, 0.125, 0.5138, 0.125, 0.5207, 0.125, 0.5207, 0.125, 0.5138, 0.125, 0.5138, 0.125, 0.5207, 0.125, 0.5207, 0.125, 0.5277, 0.125, 0.5277, 0.125, 0.5346, 0.125, 0.5346, 0.125, 0.5277, 0.125, 0.5277, 0.125, 0.5346, 0.125, 0.5346, 0.125, 0.5277, 0.125, 0.5277, 0.125, 0.5346, 0.125, 0.5346, 0.125, 0.5277, 0.125, 0.5277, 0.125, 0.5346, 0.125, 0.5346, 0.125, 0.5277, 0.125, 0.5277, 0.125, 0.5346, 0.125, 0.5346, 0.875, 0.5415, 0.875, 0.5415, 0.875, 0.5346, 0.875, 0.5346, 0.875, 0.5415, 0.875, 0.5415, 0.875, 0.5346, 0.875, 0.5346, 0.875, 0.5415, 0.875, 0.5415, 0.875, 0.5346, 0.875, 0.5346, 0.875, 0.5415, 0.875, 0.5415, 0.875, 0.5346, 0.875, 0.5346, 0.875, 0.9317, 0.875, 0.9317, 0.875, 0.9101, 0.875, 0.9101, 0.875, 0.9317, 0.875, 0.9317, 0.875, 0.9101, 0.875, 0.9101, 0.875, 0.9317, 0.875, 0.9317, 0.875, 0.9101, 0.875, 0.9101, 0.875, 0.9317, 0.875, 0.9317, 0.875, 0.9101, 0.875, 0.9101, 0.125, 0.8882, 0.125, 0.8882, 0.125, 0.9101, 0.125, 0.9101, 0.125, 0.8882, 0.125, 0.8882, 0.125, 0.9101, 0.125, 0.9101, 0.125, 0.8882, 0.125, 0.8882, 0.125, 0.9101, 0.125, 0.9101, 0.125, 0.8882, 0.125, 0.8882, 0.125, 0.9101, 0.125, 0.9101, 0.875, 0.9546, 0.875, 0.9546, 0.875, 0.9317, 0.875, 0.9317, 0.875, 0.9546, 0.875, 0.9546, 0.875, 0.9317, 0.875, 0.9317, 0.875, 0.9546, 0.875, 0.9546, 0.875, 0.9317, 0.875, 0.9317, 0.875, 0.9546, 0.875, 0.9546, 0.875, 0.9317, 0.875, 0.9317, 0.125, 0.9101, 0.125, 0.9101, 0.125, 0.9317, 0.125, 0.9317, 0.125, 0.9101, 0.125, 0.9101, 0.125, 0.9317, 0.125, 0.9317, 0.125, 0.9101, 0.125, 0.9101, 0.125, 0.9317, 0.125, 0.9317, 0.125, 0.9101, 0.125, 0.9101, 0.125, 0.9317, 0.125, 0.9317, 0.875, 0.9773, 0.875, 0.9773, 0.875, 0.9546, 0.875, 0.9546, 0.875, 0.9773, 0.875, 0.9773, 0.875, 0.9546, 0.875, 0.9546, 0.875, 0.9773, 0.875, 0.9773, 0.875, 0.9546, 0.875, 0.9546, 0.875, 0.9773, 0.875, 0.9773, 0.875, 0.9546, 0.875, 0.9546, 0.125, 0.9317, 0.125, 0.9317, 0.125, 0.9546, 0.125, 0.9546, 0.125, 0.9317, 0.125, 0.9317, 0.125, 0.9546, 0.125, 0.9546, 0.125, 0.9317, 0.125, 0.9317, 0.125, 0.9546, 0.125, 0.9546, 0.125, 0.9317, 0.125, 0.9317, 0.125, 0.9546, 0.125, 0.9546, 0.875, 1.0, 0.875, 1.0, 0.875, 0.9773, 0.875, 0.9773, 0.875, 1.0, 0.875, 1.0, 0.875, 0.9773, 0.875, 0.9773, 0.875, 1.0, 0.875, 1.0, 0.875, 0.9773, 0.875, 0.9773, 0.875, 1.0, 0.875, 1.0, 0.875, 0.9773, 0.875, 0.9773, 0.125, 0.9546, 0.125, 0.9546, 0.125, 0.9773, 0.125, 0.9773, 0.125, 0.9546, 0.125, 0.9546, 0.125, 0.9773, 0.125, 0.9773, 0.125, 0.9546, 0.125, 0.9546, 0.125, 0.9773, 0.125, 0.9773, 0.125, 0.9546, 0.125, 0.9546, 0.125, 0.9773, 0.125, 0.9773, 0.125, 0.7022, 0.125, 0.7022, 0.125, 0.7686, 0.125, 0.7686, 0.125, 0.7022, 0.125, 0.7022, 0.125, 0.7686, 0.125, 0.7686, 0.125, 0.7022, 0.125, 0.7022, 0.125, 0.7686, 0.125, 0.7686, 0.125, 0.7022, 0.125, 0.7022, 0.125, 0.7686, 0.125, 0.7686, 0.875, 0.7882, 0.875, 0.7882, 0.875, 0.7686, 0.875, 0.7686, 0.875, 0.7882, 0.875, 0.7882, 0.875, 0.7686, 0.875, 0.7686, 0.875, 0.7882, 0.875, 0.7882, 0.875, 0.7686, 0.875, 0.7686, 0.875, 0.7882, 0.875, 0.7882, 0.875, 0.7686, 0.875, 0.7686, 0.125, 0.627, 0.125, 0.627, 0.125, 0.7022, 0.125, 0.7022, 0.125, 0.627, 0.125, 0.627, 0.125, 0.7022, 0.125, 0.7022, 0.125, 0.627, 0.125, 0.627, 0.125, 0.7022, 0.125, 0.7022, 0.125, 0.627, 0.125, 0.627, 0.125, 0.7022, 0.125, 0.7022, 0.875, 0.7686, 0.875, 0.7686, 0.875, 0.7022, 0.875, 0.7022, 0.875, 0.7686, 0.875, 0.7686, 0.875, 0.7022, 0.875, 0.7022, 0.875, 0.7686, 0.875, 0.7686, 0.875, 0.7022, 0.875, 0.7022, 0.875, 0.7686, 0.875, 0.7686, 0.875, 0.7022, 0.875, 0.7022, 0.875, 0.8051, 0.875, 0.8051, 0.875, 0.7882, 0.875, 0.7882, 0.875, 0.8051, 0.875, 0.8051, 0.875, 0.7882, 0.875, 0.7882, 0.875, 0.8051, 0.875, 0.8051, 0.875, 0.7882, 0.875, 0.7882, 0.875, 0.8051, 0.875, 0.8051, 0.875, 0.7882, 0.875, 0.7882, 0.125, 0.7686, 0.125, 0.7686, 0.125, 0.7882, 0.125, 0.7882, 0.125, 0.7686, 0.125, 0.7686, 0.125, 0.7882, 0.125, 0.7882, 0.125, 0.7686, 0.125, 0.7686, 0.125, 0.7882, 0.125, 0.7882, 0.125, 0.7686, 0.125, 0.7686, 0.125, 0.7882, 0.125, 0.7882, 0.875, 0.8882, 0.875, 0.8882, 0.875, 0.8051, 0.875, 0.8051, 0.875, 0.8882, 0.875, 0.8882, 0.875, 0.8051, 0.875, 0.8051, 0.875, 0.8882, 0.875, 0.8882, 0.875, 0.8051, 0.875, 0.8051, 0.875, 0.8882, 0.875, 0.8882, 0.875, 0.8051, 0.875, 0.8051, 0.125, 0.7882, 0.125, 0.7882, 0.125, 0.8051, 0.125, 0.8051, 0.125, 0.7882, 0.125, 0.7882, 0.125, 0.8051, 0.125, 0.8051, 0.125, 0.7882, 0.125, 0.7882, 0.125, 0.8051, 0.125, 0.8051, 0.125, 0.7882, 0.125, 0.7882, 0.125, 0.8051, 0.125, 0.8051, 0.875, 0.9101, 0.875, 0.9101, 0.875, 0.8882, 0.875, 0.8882, 0.875, 0.9101, 0.875, 0.9101, 0.875, 0.8882, 0.875, 0.8882, 0.875, 0.9101, 0.875, 0.9101, 0.875, 0.8882, 0.875, 0.8882, 0.875, 0.9101, 0.875, 0.9101, 0.875, 0.8882, 0.875, 0.8882, 0.125, 0.8051, 0.125, 0.8051, 0.125, 0.8882, 0.125, 0.8882, 0.125, 0.8051, 0.125, 0.8051, 0.125, 0.8882, 0.125, 0.8882, 0.125, 0.8051, 0.125, 0.8051, 0.125, 0.8882, 0.125, 0.8882, 0.125, 0.8051, 0.125, 0.8051, 0.125, 0.8882, 0.125, 0.8882, 0.0, 0.0, 0.0, 0.0, 0.0, 0.0, 0.0, 0.0, 0.0, 0.0, 0.0, 0.0, 0.0, 0.0, 0.0, 0.0, 0.0, 0.0, 0.0, 0.0, 0.125, 0.7686, 0.0, 0.0, 0.0, 0.0, 0.0, 0.0, 0.875, 0.7022, 0.0, 0.0, 0.0, 0.0, 0.0, 0.0, 0.875, 0.627, 0.125, 0.627, 0.125, 0.627, 0.875, 0.627, 0.875, 0.5989, 0.125, 0.5989, 0.125, 0.5989, 0.875, 0.5989, 0.875, 0.5745, 0.125, 0.5745, 0.125, 0.5745, 0.875, 0.5745, 0.875, 0.5553, 0.125, 0.5553, 0.875, 0.5415, 0.125, 0.5415, 0.125, 0.5553, 0.875, 0.5553, 0.875, 0.5346, 0.125, 0.5346, 0.125, 0.5415, 0.875, 0.5415, 0.125, 0.5346, 0.875, 0.5346, 0.875, 0.5277, 0.125, 0.5277, 0.875, 0.5207, 0.125, 0.5207, 0.125, 0.5277, 0.875, 0.5277, 0.125, 0.5207, 0.875, 0.5207, 0.875, 0.5138, 0.125, 0.5138, 0.125, 0.5138, 0.875, 0.5138, 0.875, 0.5, 0.125, 0.5, 0.125, 0.7882, 0.875, 0.7882, 0.875, 0.7686, 0.0, 0.0, 0.125, 0.8051, 0.875, 0.8051, 0.875, 0.7882, 0.125, 0.7882, 0.125, 0.8882, 0.875, 0.8882, 0.875, 0.8051, 0.125, 0.8051, 0.875, 0.8882, 0.125, 0.8882, 0.125, 0.9101, 0.875, 0.9101, 0.125, 0.9317, 0.875, 0.9317, 0.875, 0.9101, 0.125, 0.9101, 0.125, 0.9546, 0.875, 0.9546, 0.875, 0.9317, 0.125, 0.9317, 0.125, 0.9773, 0.875, 0.9773, 0.875, 0.9546, 0.125, 0.9546, 0.875, 0.9773, 0.125, 0.9773, 0.125, 1.0, 0.875, 1.0, 0.875, 0.5415, 0.875, 0.5415, 0.875, 0.5553, 0.875, 0.5346, 0.875, 0.5346, 0.875, 0.5277, 0.875, 0.5277, 0.875, 0.5138, 0.875, 0.5138, 0.875, 0.5, 0.875, 0.5, 0.875, 0.5415, 0.875, 0.5415, 0.875, 0.5346, 0.875, 0.5346, 0.875, 0.5207, 0.875, 0.5207, 0.875, 0.5138, 0.875, 0.5138, 0.875, 0.5277, 0.875, 0.5277, 0.875, 0.5207, 0.875, 0.5207])
me_cylinder_036.materials.append(mat_wood)
me_cylinder_036.materials.append(mat_metal)
me_cylinder_036.materials.append(mat_sharpmetal)
me_cylinder_036.use_remesh_fix_poles = True
me_cylinder_036.use_remesh_preserve_attributes = False
me_cylinder_036.update()
me_cylinder_013 = bpy.data.meshes.new('Cylinder.013')
me_cylinder_013.from_pydata([(0.0, 0.07071, 0.375), (0.07071, 0.07071, -0.7619), (0.07071, 0.07071, 0.375), (0.1, -4.371e-09, -0.7619), (0.1, -4.371e-09, 0.375), (0.07071, -0.08939, -0.7619), (0.07071, -0.08939, 0.375), (-8.742e-09, -0.1187, -0.7619), (-8.742e-09, -0.1187, 0.375), (-0.07071, -0.08939, -0.7619), (-0.07071, -0.08939, 0.375), (-0.1, 1.192e-09, -0.7619), (-0.1, 1.192e-09, 0.375), (-0.07071, 0.07071, -0.7619), (-0.07071, 0.07071, 0.375), (-1.605e-09, 0.07228, -0.7619), (0.07071, 0.07071, 0.1616), (-1.501e-09, 0.07071, 0.1616), (-0.07071, 0.07071, 0.1616), (-0.05539, 0.1037, 0.0725), (-0.05539, 0.1037, -0.435), (0.05539, 0.1037, 0.0725), (-2.496e-09, 0.1037, 0.0725), (-2.496e-09, 0.1037, -0.435), (0.05539, 0.1037, -0.435), (-0.04511, 0.1253, 0.07189), (0.04511, 0.1253, 0.07189), (0.04511, 0.1253, -0.435), (-0.04511, 0.1253, -0.435), (-3.055e-09, 0.1253, 0.07189), (-3.055e-09, 0.1253, -0.435), (-0.02084, 0.1961, 0.1564), (0.0205, 0.1961, 0.1564), (0.02189, 0.1961, -0.5465), (-0.02218, 0.1961, -0.5465), (-4.071e-09, 0.1961, 0.1564), (-3.971e-09, 0.1961, -0.5465), (-0.03624, 0.1493, -0.4499), (-3.711e-09, 0.1493, 0.0725), (-3.711e-09, 0.1493, -0.4499), (-0.03624, 0.1493, 0.0725), (0.03624, 0.1493, 0.0725), (0.03624, 0.1493, -0.4499), (-0.02731, 0.171, 0.09652), (0.02731, 0.171, 0.09652), (0.02912, 0.171, -0.4846), (-0.02912, 0.171, -0.4846), (-3.947e-09, 0.171, 0.09652), (-3.85e-09, 0.171, -0.4846), (-1.998e-09, 0.0872, 0.1022), (-2.051e-09, 0.08799, -0.4499), (-0.06305, 0.0872, 0.1022), (0.06305, 0.0872, 0.1022), (-0.06305, 0.0872, -0.4499), (0.06305, 0.0872, -0.4499), (-0.0001765, 0.265, -3.536), (-0.0001765, 0.2385, 3.547), (-0.01233, 0.2233, 3.547), (0.01198, 0.2233, 3.547), (0.01198, 0.2208, -3.55), (-0.01233, 0.2208, -3.55), (-0.0001765, 0.2233, 3.547), (-0.0001765, 0.2208, -3.55), (-0.009488, 0.2269, 3.565), (0.009135, 0.2269, 3.565), (0.009135, 0.2332, -3.558), (-0.009488, 0.2332, -3.558), (-0.0001765, 0.2269, 3.565), (-0.0001765, 0.2332, -3.558), (-0.00671, 0.2305, 3.565), (0.006357, 0.2305, 3.565), (0.006357, 0.2444, -3.558), (-0.00671, 0.2444, -3.558), (-0.0001765, 0.2305, 3.565), (-0.0001765, 0.2444, -3.558), (-0.00364, 0.2329, 3.565), (0.003287, 0.2329, 3.565), (0.003287, 0.2532, -3.558), (-0.00364, 0.2532, -3.558), (-0.0001765, 0.2329, 3.565), (-0.0001765, 0.2532, -3.558), (0.01198, 0.2238, -2.788), (-0.01233, 0.2238, -2.788), (0.009135, 0.2468, -2.788), (-0.009488, 0.2468, -2.788), (0.006357, 0.2704, -2.788), (-0.00671, 0.2704, -2.788), (0.003287, 0.2962, -2.788), (-0.00364, 0.2962, -2.788), (-0.0001765, 0.3271, -2.788), (-0.01561, 0.1725, -3.189), (-0.009488, 0.2466, -3.189), (-0.00671, 0.2651, -3.189), (-0.00364, 0.2842, -3.189), (-0.0001765, 0.3049, -3.189), (0.01526, 0.1725, -3.189), (0.009135, 0.2466, -3.189), (0.006357, 0.2651, -3.189), (0.003287, 0.2842, -3.189), (-0.01561, 0.1909, -3.456), (-0.009488, 0.2414, -3.389), (-0.00671, 0.2589, -3.389), (-0.00364, 0.2739, -3.389), (-0.0001765, 0.2857, -3.389), (0.01526, 0.1909, -3.456), (0.009135, 0.2414, -3.389), (0.006357, 0.2589, -3.389), (0.003287, 0.2739, -3.389), (0.01526, 0.1909, -2.944), (0.009135, 0.2467, -2.988), (0.006357, 0.2652, -2.988), (0.003287, 0.2895, -2.988), (-0.01561, 0.1909, -2.944), (-0.009488, 0.2467, -2.988), (-0.00671, 0.2652, -2.988), (-0.00364, 0.2895, -2.988), (-0.0001765, 0.3152, -2.988), (0.01198, 0.2238, -2.509), (0.009135, 0.2469, -2.509), (0.006357, 0.2757, -2.509), (0.003287, 0.3066, -2.509), (-0.01233, 0.2238, -2.509), (-0.009488, 0.2469, -2.509), (-0.00671, 0.2757, -2.509), (-0.00364, 0.3066, -2.509), (-0.0001765, 0.3375, -2.509), (0.01198, 0.2238, -2.155), (0.009135, 0.2544, -2.155), (0.006357, 0.2832, -2.155), (0.003287, 0.3141, -2.155), (-0.01233, 0.2238, -2.155), (-0.009488, 0.2544, -2.155), (-0.00671, 0.2832, -2.155), (-0.00364, 0.3141, -2.155), (-0.0001765, 0.345, -2.155), (0.01198, 0.2238, -1.748), (0.009135, 0.2604, -1.748), (0.006357, 0.2892, -1.748), (0.003287, 0.3201, -1.748), (-0.01233, 0.2238, -1.748), (-0.009488, 0.2604, -1.748), (-0.00671, 0.2892, -1.748), (-0.00364, 0.3201, -1.748), (-0.0001765, 0.351, -1.748), (-0.01101, 0.2214, -3.417), (-0.01095, 0.2231, -2.971), (-0.01082, 0.2222, -3.189), (0.01526, 0.1771, -3.322), (0.009135, 0.244, -3.289), (0.006357, 0.262, -3.289), (0.003287, 0.279, -3.289), (-0.01561, 0.1771, -3.322), (-0.009488, 0.244, -3.289), (-0.00671, 0.262, -3.289), (-0.00364, 0.279, -3.289), (-0.0001765, 0.2953, -3.289), (-0.01092, 0.2218, -3.303), (-0.01561, 0.1771, -3.066), (-0.009488, 0.2466, -3.088), (-0.00671, 0.2652, -3.088), (-0.00364, 0.2868, -3.088), (-0.0001765, 0.3101, -3.088), (0.01526, 0.1771, -3.066), (0.009135, 0.2466, -3.088), (0.006357, 0.2652, -3.088), (0.003287, 0.2868, -3.088), (-0.01089, 0.2227, -3.08), (0.01126, 0.2503, 2.359), (0.009135, 0.2747, 2.359), (0.006357, 0.2964, 2.359), (0.003287, 0.3199, 2.359), (-0.01161, 0.2503, 2.359), (-0.009488, 0.2747, 2.359), (-0.00671, 0.2964, 2.359), (-0.00364, 0.3199, 2.359), (-0.0001765, 0.3376, 2.359), (0.01126, 0.2462, 2.671), (0.009135, 0.2681, 2.671), (0.006357, 0.2908, 2.671), (0.003287, 0.3114, 2.671), (-0.01161, 0.2462, 2.671), (-0.009488, 0.2681, 2.671), (-0.00671, 0.2908, 2.671), (-0.00364, 0.3114, 2.671), (-0.0001765, 0.3279, 2.671), (0.01126, 0.2436, 3.005), (0.009135, 0.2643, 3.005), (0.006357, 0.2784, 3.005), (0.003287, 0.2946, 3.005), (-0.01161, 0.2436, 3.005), (-0.009488, 0.2643, 3.005), (-0.00671, 0.2784, 3.005), (-0.00364, 0.2946, 3.005), (-0.0001765, 0.3093, 3.005), (0.01126, 0.2315, 3.334), (0.009135, 0.241, 3.334), (0.006357, 0.2511, 3.334), (0.003287, 0.259, 3.334), (-0.01161, 0.2315, 3.334), (-0.009488, 0.241, 3.334), (-0.00671, 0.2511, 3.334), (-0.00364, 0.259, 3.334), (-0.0001765, 0.2735, 3.334), (-0.01233, 0.226, 0.2736), (-0.009488, 0.264, 0.2736), (-0.00671, 0.2928, 0.2736), (-0.00364, 0.3307, 0.2736), (-0.0001765, 0.3617, 0.2736), (0.01198, 0.226, 0.2736), (0.009135, 0.264, 0.2736), (0.006357, 0.2928, 0.2736), (0.003287, 0.3307, 0.2736), (-0.01233, 0.225, -0.6741), (-0.009488, 0.2623, -0.6741), (-0.00671, 0.2911, -0.6741), (-0.00364, 0.3283, -0.6741), (-0.0001765, 0.36, -0.6741), (0.01198, 0.225, -0.6741), (0.009135, 0.2623, -0.6741), (0.006357, 0.2911, -0.6741), (0.003287, 0.3283, -0.6741), (0.01126, 0.241, 0.5629), (0.009135, 0.2645, 0.5629), (0.006357, 0.2933, 0.5629), (0.003287, 0.3304, 0.5629), (-0.01161, 0.241, 0.5629), (-0.009488, 0.2645, 0.5629), (-0.00671, 0.2933, 0.5629), (-0.00364, 0.3304, 0.5629), (-0.0001765, 0.3586, 0.5629), (0.01126, 0.2486, 0.8117), (0.009135, 0.2723, 0.8117), (0.006357, 0.2938, 0.8117), (0.003287, 0.3298, 0.8117), (-0.01161, 0.2486, 0.8117), (-0.009488, 0.2723, 0.8117), (-0.00671, 0.2938, 0.8117), (-0.00364, 0.3298, 0.8117), (-0.0001765, 0.3573, 0.8117), (0.01126, 0.2485, 2.037), (0.009135, 0.2744, 2.037), (0.006357, 0.2959, 2.037), (0.003287, 0.3227, 2.037), (-0.01161, 0.2485, 2.037), (-0.009488, 0.2744, 2.037), (-0.00671, 0.2959, 2.037), (-0.00364, 0.3227, 2.037), (-0.0001765, 0.3447, 2.037), (0.009981, 0.2226, -3.299), (0.01002, 0.2235, -3.082), (0.01012, 0.2221, -3.413), (0.009982, 0.2231, -3.189), (0.01021, 0.2238, -2.971)], [], [(14, 0, 17, 18), (1, 2, 4, 3), (3, 4, 6, 5), (9, 10, 12, 11), (2, 0, 14, 12, 10, 8, 6, 4), (11, 12, 14, 13), (2, 1, 16), (15, 1, 3, 5, 7, 9, 11, 13), (0, 2, 16, 17), (13, 14, 18), (6, 8, 7, 5), (7, 8, 10, 9), (51, 49, 22, 19), (54, 50, 23, 24), (52, 54, 24, 21), (50, 53, 20, 23), (49, 52, 21, 22), (53, 51, 19, 20), (19, 22, 29, 25), (24, 23, 30, 27), (21, 24, 27, 26), (23, 20, 28, 30), (22, 21, 26, 29), (20, 19, 25, 28), (43, 47, 35, 31), (45, 48, 36, 33), (44, 45, 33, 32), (48, 46, 34, 36), (47, 44, 32, 35), (46, 43, 31, 34), (28, 25, 40, 37), (29, 26, 41, 38), (30, 28, 37, 39), (26, 27, 42, 41), (27, 30, 39, 42), (25, 29, 38, 40), (37, 40, 43, 46), (38, 41, 44, 47), (39, 37, 46, 48), (41, 42, 45, 44), (42, 39, 48, 45), (40, 38, 47, 43), (13, 18, 51, 53), (17, 16, 52, 49), (15, 13, 53, 50), (16, 1, 54, 52), (1, 15, 50, 54), (18, 17, 49, 51), (79, 76, 56), (80, 78, 55), (107, 77, 55, 103), (77, 80, 55), (75, 79, 56), (57, 61, 67, 63), (59, 62, 68, 65), (104, 59, 250), (62, 60, 66, 68), (61, 58, 64, 67), (201, 75, 56, 202), (63, 67, 73, 69), (65, 68, 74, 71), (105, 65, 71, 106), (68, 66, 72, 74), (67, 64, 70, 73), (198, 57, 63, 199), (69, 73, 79, 75), (71, 74, 80, 77), (106, 71, 77, 107), (74, 72, 78, 80), (73, 70, 76, 79), (199, 63, 69, 200), (114, 86, 88, 115), (119, 85, 87, 120), (113, 84, 86, 114), (118, 83, 85, 119), (112, 82, 145), (117, 81, 83, 118), (120, 87, 89, 125), (115, 88, 89, 116), (154, 93, 94, 155), (151, 90, 146, 156), (152, 91, 92, 153), (153, 92, 93, 154), (164, 97, 98, 165), (163, 96, 97, 164), (162, 95, 251, 249), (165, 98, 94, 161), (72, 101, 102, 78), (66, 100, 101, 72), (60, 99, 144), (78, 102, 103, 55), (149, 106, 107, 150), (148, 105, 106, 149), (147, 104, 250, 248), (150, 107, 103, 155), (87, 111, 116, 89), (81, 252, 109, 83), (83, 109, 110, 85), (85, 110, 111, 87), (160, 115, 116, 161), (157, 112, 145, 166), (158, 113, 114, 159), (159, 114, 115, 160), (129, 120, 125, 134), (126, 117, 118, 127), (127, 118, 119, 128), (128, 119, 120, 129), (86, 123, 124, 88), (84, 122, 123, 86), (82, 121, 122, 84), (88, 124, 125, 89), (137, 128, 129, 138), (136, 127, 128, 137), (135, 126, 127, 136), (138, 129, 134, 143), (123, 132, 133, 124), (122, 131, 132, 123), (121, 130, 131, 122), (124, 133, 134, 125), (200, 69, 75, 201), (220, 138, 143, 216), (217, 135, 136, 218), (218, 136, 137, 219), (132, 141, 142, 133), (131, 140, 141, 132), (130, 139, 140, 131), (133, 142, 143, 134), (219, 137, 138, 220), (145, 82, 84, 113), (144, 100, 66, 60), (166, 145, 113, 158), (156, 146, 91, 152), (144, 156, 152, 100), (98, 150, 155, 94), (95, 147, 248, 251), (96, 148, 149, 97), (97, 149, 150, 98), (101, 153, 154, 102), (100, 152, 153, 101), (99, 151, 156, 144), (102, 154, 155, 103), (146, 166, 158, 91), (92, 159, 160, 93), (91, 158, 159, 92), (90, 157, 166, 146), (93, 160, 161, 94), (111, 165, 161, 116), (108, 162, 249, 252), (109, 163, 164, 110), (110, 164, 165, 111), (178, 169, 170, 179), (177, 168, 169, 178), (176, 167, 168, 177), (179, 170, 175, 184), (245, 173, 174, 246), (244, 172, 173, 245), (243, 171, 172, 244), (246, 174, 175, 247), (188, 179, 184, 193), (185, 176, 177, 186), (186, 177, 178, 187), (187, 178, 179, 188), (173, 182, 183, 174), (172, 181, 182, 173), (171, 180, 181, 172), (174, 183, 184, 175), (196, 187, 188, 197), (195, 186, 187, 196), (194, 185, 186, 195), (197, 188, 193, 202), (182, 191, 192, 183), (181, 190, 191, 182), (180, 189, 190, 181), (183, 192, 193, 184), (76, 197, 202, 56), (58, 194, 195, 64), (64, 195, 196, 70), (70, 196, 197, 76), (191, 200, 201, 192), (190, 199, 200, 191), (189, 198, 199, 190), (192, 201, 202, 193), (215, 206, 207, 216), (212, 203, 204, 213), (213, 204, 205, 214), (214, 205, 206, 215), (223, 210, 211, 224), (222, 209, 210, 223), (221, 208, 209, 222), (224, 211, 207, 229), (141, 214, 215, 142), (140, 213, 214, 141), (139, 212, 213, 140), (142, 215, 216, 143), (210, 219, 220, 211), (209, 218, 219, 210), (208, 217, 218, 209), (211, 220, 216, 207), (233, 224, 229, 238), (230, 221, 222, 231), (231, 222, 223, 232), (232, 223, 224, 233), (206, 228, 229, 207), (203, 225, 226, 204), (204, 226, 227, 205), (205, 227, 228, 206), (241, 232, 233, 242), (240, 231, 232, 241), (239, 230, 231, 240), (242, 233, 238, 247), (228, 237, 238, 229), (225, 234, 235, 226), (226, 235, 236, 227), (227, 236, 237, 228), (170, 242, 247, 175), (167, 239, 240, 168), (168, 240, 241, 169), (169, 241, 242, 170), (237, 246, 247, 238), (234, 243, 244, 235), (235, 244, 245, 236), (236, 245, 246, 237), (203, 31, 32, 208), (212, 34, 33, 217), (34, 31, 203, 212), (32, 33, 217, 208), (212, 139, 135, 217), (139, 130, 126, 135), (130, 121, 117, 126), (121, 82, 81, 117), (108, 81, 82, 112), (162, 108, 112, 157), (157, 90, 95, 162), (147, 95, 90, 151), (151, 99, 104, 147), (99, 60, 59, 104), (225, 203, 208, 221), (234, 225, 221, 230), (243, 234, 230, 239), (239, 167, 171, 243), (180, 171, 167, 176), (189, 180, 176, 185), (198, 189, 185, 194), (194, 58, 57, 198), (252, 81, 108), (249, 251, 96, 163), (250, 59, 65, 105), (252, 249, 163, 109), (248, 250, 105, 148), (251, 248, 148, 96)])
me_cylinder_013.polygons.foreach_set('material_index', [0, 0, 0, 0, 0, 0, 0, 0, 0, 0, 0, 0, 0, 0, 0, 0, 0, 0, 0, 0, 0, 0, 0, 0, 0, 0, 0, 0, 0, 0, 0, 0, 0, 0, 0, 0, 0, 0, 0, 0, 0, 0, 0, 0, 0, 0, 0, 0, 1, 0, 1, 0, 1, 0, 0, 0, 0, 0, 1, 0, 0, 0, 0, 0, 0, 0, 0, 0, 0, 0, 0, 0, 0, 0, 0, 0, 0, 1, 1, 1, 0, 0, 0, 0, 0, 0, 1, 0, 0, 0, 1, 0, 0, 0, 1, 1, 0, 0, 0, 1, 0, 0, 0, 1, 0, 0, 0, 0, 0, 0, 1, 0, 0, 0, 1, 0, 0, 0, 1, 0, 1, 0, 0, 0, 0, 0, 1, 0, 0, 0, 0, 0, 0, 1, 0, 0, 0, 0, 0, 0, 1, 0, 0, 0, 0, 1, 1, 0, 0, 0, 0, 0, 0, 1, 0, 0, 0, 1, 1, 0, 0, 0, 0, 0, 0, 1, 0, 0, 0, 1, 0, 0, 0, 1, 1, 0, 0, 0, 0, 0, 0, 1, 1, 0, 0, 0, 0, 0, 0, 1, 0, 0, 0, 1, 0, 0, 0, 1, 1, 0, 0, 0, 1, 0, 0, 0, 0, 0, 0, 1, 1, 0, 0, 0, 1, 0, 0, 0, 1, 0, 0, 0, 0, 0, 0, 0, 0, 0, 0, 0, 0, 0, 0, 0, 0, 0, 0, 0, 0, 0, 0, 0, 0, 0, 0, 0, 0, 0, 0, 0])
_uv = me_cylinder_013.uv_layers.new(name='UVMap')
_uv.uv.foreach_set('vector', [0.08029, 0.4197, 0.25, 0.49, 0.25, 0.49, 0.08029, 0.4197, 0.875, 0.5, 0.875, 1.0, 0.75, 1.0, 0.75, 0.5, 0.75, 0.5, 0.75, 1.0, 0.625, 1.0, 0.625, 0.5, 0.375, 0.5, 0.375, 1.0, 0.25, 1.0, 0.25, 0.5, 0.4197, 0.4197, 0.25, 0.49, 0.08029, 0.4197, 0.01, 0.25, 0.08029, 0.08029, 0.25, 0.01, 0.4197, 0.08029, 0.49, 0.25, 0.25, 0.5, 0.25, 1.0, 0.125, 1.0, 0.125, 0.5, 0.875, 1.0, 0.875, 0.5, 0.875, 1.0, 0.75, 0.49, 0.9197, 0.4197, 0.99, 0.25, 0.9197, 0.08029, 0.75, 0.01, 0.5803, 0.08029, 0.51, 0.25, 0.5803, 0.4197, 0.25, 0.49, 0.4197, 0.4197, 0.4197, 0.4197, 0.25, 0.49, 0.125, 0.5, 0.125, 1.0, 0.125, 1.0, 0.4197, 0.08029, 0.25, 0.01, 0.75, 0.01, 0.9197, 0.08029, 0.75, 0.01, 0.25, 0.01, 0.08029, 0.08029, 0.375, 0.5, 0.08029, 0.4197, 0.25, 0.49, 0.25, 0.49, 0.08029, 0.4197, 0.9197, 0.4197, 0.75, 0.49, 0.75, 0.49, 0.9197, 0.4197, 0.875, 1.0, 0.875, 0.5, 0.875, 0.5, 0.875, 1.0, 0.75, 0.49, 0.5803, 0.4197, 0.5803, 0.4197, 0.75, 0.49, 0.25, 0.49, 0.4197, 0.4197, 0.4197, 0.4197, 0.25, 0.49, 0.125, 0.5, 0.125, 1.0, 0.125, 1.0, 0.125, 0.5, 0.08029, 0.4197, 0.25, 0.49, 0.25, 0.49, 0.08029, 0.4197, 0.9197, 0.4197, 0.75, 0.49, 0.75, 0.49, 0.9197, 0.4197, 0.875, 1.0, 0.875, 0.5, 0.875, 0.5, 0.875, 1.0, 0.75, 0.49, 0.5803, 0.4197, 0.5803, 0.4197, 0.75, 0.49, 0.25, 0.49, 0.4197, 0.4197, 0.4197, 0.4197, 0.25, 0.49, 0.125, 0.5, 0.125, 1.0, 0.125, 1.0, 0.125, 0.5, 0.08029, 0.4197, 0.25, 0.49, 0.25, 0.49, 0.08029, 0.4197, 0.9197, 0.4197, 0.75, 0.49, 0.75, 0.49, 0.9197, 0.4197, 0.875, 1.0, 0.875, 0.5, 0.875, 0.5, 0.875, 1.0, 0.75, 0.49, 0.5803, 0.4197, 0.5803, 0.4197, 0.75, 0.49, 0.25, 0.49, 0.4197, 0.4197, 0.4197, 0.4197, 0.25, 0.49, 0.125, 0.5, 0.125, 1.0, 0.125, 1.0, 0.125, 0.5, 0.125, 0.5, 0.125, 1.0, 0.125, 1.0, 0.125, 0.5, 0.25, 0.49, 0.4197, 0.4197, 0.4197, 0.4197, 0.25, 0.49, 0.75, 0.49, 0.5803, 0.4197, 0.5803, 0.4197, 0.75, 0.49, 0.875, 1.0, 0.875, 0.5, 0.875, 0.5, 0.875, 1.0, 0.9197, 0.4197, 0.75, 0.49, 0.75, 0.49, 0.9197, 0.4197, 0.08029, 0.4197, 0.25, 0.49, 0.25, 0.49, 0.08029, 0.4197, 0.125, 0.5, 0.125, 1.0, 0.125, 1.0, 0.125, 0.5, 0.25, 0.49, 0.4197, 0.4197, 0.4197, 0.4197, 0.25, 0.49, 0.75, 0.49, 0.5803, 0.4197, 0.5803, 0.4197, 0.75, 0.49, 0.875, 1.0, 0.875, 0.5, 0.875, 0.5, 0.875, 1.0, 0.9197, 0.4197, 0.75, 0.49, 0.75, 0.49, 0.9197, 0.4197, 0.08029, 0.4197, 0.25, 0.49, 0.25, 0.49, 0.08029, 0.4197, 0.125, 0.5, 0.125, 1.0, 0.125, 1.0, 0.125, 0.5, 0.25, 0.49, 0.4197, 0.4197, 0.4197, 0.4197, 0.25, 0.49, 0.75, 0.49, 0.5803, 0.4197, 0.5803, 0.4197, 0.75, 0.49, 0.875, 1.0, 0.875, 0.5, 0.875, 0.5, 0.875, 1.0, 0.9197, 0.4197, 0.75, 0.49, 0.75, 0.49, 0.9197, 0.4197, 0.08029, 0.4197, 0.25, 0.49, 0.25, 0.49, 0.08029, 0.4197, 0.25, 0.49, 0.4197, 0.4197, 0.25, 0.49, 0.75, 0.49, 0.5803, 0.4197, 0.75, 0.49, 0.875, 0.5138, 0.875, 0.5, 0.875, 0.5, 0.875, 0.5138, 0.9197, 0.4197, 0.75, 0.49, 0.9197, 0.4197, 0.08029, 0.4197, 0.25, 0.49, 0.08029, 0.4197, 0.08029, 0.4197, 0.25, 0.49, 0.25, 0.49, 0.08029, 0.4197, 0.9197, 0.4197, 0.75, 0.49, 0.75, 0.49, 0.9197, 0.4197, 0.875, 0.5138, 0.875, 0.5, 0.875, 0.5138, 0.75, 0.49, 0.5803, 0.4197, 0.5803, 0.4197, 0.75, 0.49, 0.25, 0.49, 0.4197, 0.4197, 0.4197, 0.4197, 0.25, 0.49, 0.125, 0.9773, 0.125, 1.0, 0.125, 1.0, 0.125, 0.9773, 0.08029, 0.4197, 0.25, 0.49, 0.25, 0.49, 0.08029, 0.4197, 0.9197, 0.4197, 0.75, 0.49, 0.75, 0.49, 0.9197, 0.4197, 0.875, 0.5138, 0.875, 0.5, 0.875, 0.5, 0.875, 0.5138, 0.75, 0.49, 0.5803, 0.4197, 0.5803, 0.4197, 0.75, 0.49, 0.25, 0.49, 0.4197, 0.4197, 0.4197, 0.4197, 0.25, 0.49, 0.125, 0.9773, 0.125, 1.0, 0.125, 1.0, 0.125, 0.9773, 0.08029, 0.4197, 0.25, 0.49, 0.25, 0.49, 0.08029, 0.4197, 0.9197, 0.4197, 0.75, 0.49, 0.75, 0.49, 0.9197, 0.4197, 0.875, 0.5138, 0.875, 0.5, 0.875, 0.5, 0.875, 0.5138, 0.75, 0.49, 0.5803, 0.4197, 0.5803, 0.4197, 0.75, 0.49, 0.25, 0.49, 0.4197, 0.4197, 0.4197, 0.4197, 0.25, 0.49, 0.125, 0.9773, 0.125, 1.0, 0.125, 1.0, 0.125, 0.9773, 0.125, 0.5415, 0.125, 0.5553, 0.125, 0.5553, 0.125, 0.5415, 0.875, 0.5745, 0.875, 0.5553, 0.875, 0.5553, 0.875, 0.5745, 0.125, 0.5415, 0.125, 0.5553, 0.125, 0.5553, 0.125, 0.5415, 0.875, 0.5745, 0.875, 0.5553, 0.875, 0.5553, 0.875, 0.5745, 0.125, 0.5415, 0.125, 0.5553, 0.125, 0.5415, 0.875, 0.5745, 0.875, 0.5553, 0.875, 0.5553, 0.875, 0.5745, 0.875, 0.5745, 0.875, 0.5553, 0.875, 0.5553, 0.875, 0.5745, 0.125, 0.5415, 0.125, 0.5553, 0.125, 0.5553, 0.125, 0.5415, 0.125, 0.5207, 0.125, 0.5277, 0.125, 0.5277, 0.125, 0.5207, 0.125, 0.5207, 0.125, 0.5277, 0.125, 0.5277, 0.125, 0.5207, 0.125, 0.5207, 0.125, 0.5277, 0.125, 0.5277, 0.125, 0.5207, 0.125, 0.5207, 0.125, 0.5277, 0.125, 0.5277, 0.125, 0.5207, 0.875, 0.5346, 0.875, 0.5277, 0.875, 0.5277, 0.875, 0.5346, 0.875, 0.5346, 0.875, 0.5277, 0.875, 0.5277, 0.875, 0.5346, 0.875, 0.5346, 0.875, 0.5277, 0.875, 0.5277, 0.875, 0.5346, 0.875, 0.5346, 0.875, 0.5277, 0.875, 0.5277, 0.875, 0.5346, 0.125, 0.5, 0.125, 0.5138, 0.125, 0.5138, 0.125, 0.5, 0.125, 0.5, 0.125, 0.5138, 0.125, 0.5138, 0.125, 0.5, 0.125, 0.5, 0.125, 0.5138, 0.125, 0.5138, 0.125, 0.5, 0.125, 0.5138, 0.125, 0.5138, 0.125, 0.5, 0.875, 0.5207, 0.875, 0.5138, 0.875, 0.5138, 0.875, 0.5207, 0.875, 0.5207, 0.875, 0.5138, 0.875, 0.5138, 0.875, 0.5207, 0.875, 0.5207, 0.875, 0.5138, 0.875, 0.5138, 0.875, 0.5207, 0.875, 0.5207, 0.875, 0.5138, 0.875, 0.5138, 0.875, 0.5207, 0.875, 0.5553, 0.875, 0.5415, 0.875, 0.5415, 0.875, 0.5553, 0.875, 0.5553, 0.875, 0.5415, 0.875, 0.5415, 0.875, 0.5553, 0.875, 0.5553, 0.875, 0.5415, 0.875, 0.5415, 0.875, 0.5553, 0.875, 0.5553, 0.875, 0.5415, 0.875, 0.5415, 0.875, 0.5553, 0.125, 0.5346, 0.125, 0.5415, 0.125, 0.5415, 0.125, 0.5346, 0.125, 0.5346, 0.125, 0.5415, 0.125, 0.5415, 0.125, 0.5346, 0.125, 0.5346, 0.125, 0.5415, 0.125, 0.5415, 0.125, 0.5346, 0.125, 0.5346, 0.125, 0.5415, 0.125, 0.5415, 0.125, 0.5346, 0.875, 0.5989, 0.875, 0.5745, 0.875, 0.5745, 0.875, 0.5989, 0.875, 0.5989, 0.875, 0.5745, 0.875, 0.5745, 0.875, 0.5989, 0.875, 0.5989, 0.875, 0.5745, 0.875, 0.5745, 0.875, 0.5989, 0.875, 0.5989, 0.875, 0.5745, 0.875, 0.5745, 0.875, 0.5989, 0.125, 0.5553, 0.125, 0.5745, 0.125, 0.5745, 0.125, 0.5553, 0.125, 0.5553, 0.125, 0.5745, 0.125, 0.5745, 0.125, 0.5553, 0.125, 0.5553, 0.125, 0.5745, 0.125, 0.5745, 0.125, 0.5553, 0.125, 0.5553, 0.125, 0.5745, 0.125, 0.5745, 0.125, 0.5553, 0.875, 0.627, 0.875, 0.5989, 0.875, 0.5989, 0.875, 0.627, 0.875, 0.627, 0.875, 0.5989, 0.875, 0.5989, 0.875, 0.627, 0.875, 0.627, 0.875, 0.5989, 0.875, 0.5989, 0.875, 0.627, 0.875, 0.627, 0.875, 0.5989, 0.875, 0.5989, 0.875, 0.627, 0.125, 0.5745, 0.125, 0.5989, 0.125, 0.5989, 0.125, 0.5745, 0.125, 0.5745, 0.125, 0.5989, 0.125, 0.5989, 0.125, 0.5745, 0.125, 0.5745, 0.125, 0.5989, 0.125, 0.5989, 0.125, 0.5745, 0.125, 0.5745, 0.125, 0.5989, 0.125, 0.5989, 0.125, 0.5745, 0.125, 0.9773, 0.125, 1.0, 0.125, 1.0, 0.125, 0.9773, 0.875, 0.7022, 0.875, 0.627, 0.875, 0.627, 0.875, 0.7022, 0.875, 0.7022, 0.875, 0.627, 0.875, 0.627, 0.875, 0.7022, 0.875, 0.7022, 0.875, 0.627, 0.875, 0.627, 0.875, 0.7022, 0.125, 0.5989, 0.125, 0.627, 0.125, 0.627, 0.125, 0.5989, 0.125, 0.5989, 0.125, 0.627, 0.125, 0.627, 0.125, 0.5989, 0.125, 0.5989, 0.125, 0.627, 0.125, 0.627, 0.125, 0.5989, 0.125, 0.5989, 0.125, 0.627, 0.125, 0.627, 0.125, 0.5989, 0.875, 0.7022, 0.875, 0.627, 0.875, 0.627, 0.875, 0.7022, 0.125, 0.5415, 0.125, 0.5553, 0.125, 0.5553, 0.125, 0.5415, 0.125, 0.5138, 0.125, 0.5138, 0.125, 0.5, 0.125, 0.5, 0.125, 0.5346, 0.125, 0.5415, 0.125, 0.5415, 0.125, 0.5346, 0.125, 0.5207, 0.125, 0.5277, 0.125, 0.5277, 0.125, 0.5207, 0.125, 0.5138, 0.125, 0.5207, 0.125, 0.5207, 0.125, 0.5138, 0.875, 0.5277, 0.875, 0.5207, 0.875, 0.5207, 0.875, 0.5277, 0.875, 0.5277, 0.875, 0.5207, 0.875, 0.5207, 0.875, 0.5277, 0.875, 0.5277, 0.875, 0.5207, 0.875, 0.5207, 0.875, 0.5277, 0.875, 0.5277, 0.875, 0.5207, 0.875, 0.5207, 0.875, 0.5277, 0.125, 0.5138, 0.125, 0.5207, 0.125, 0.5207, 0.125, 0.5138, 0.125, 0.5138, 0.125, 0.5207, 0.125, 0.5207, 0.125, 0.5138, 0.125, 0.5138, 0.125, 0.5207, 0.125, 0.5207, 0.125, 0.5138, 0.125, 0.5138, 0.125, 0.5207, 0.125, 0.5207, 0.125, 0.5138, 0.125, 0.5277, 0.125, 0.5346, 0.125, 0.5346, 0.125, 0.5277, 0.125, 0.5277, 0.125, 0.5346, 0.125, 0.5346, 0.125, 0.5277, 0.125, 0.5277, 0.125, 0.5346, 0.125, 0.5346, 0.125, 0.5277, 0.125, 0.5277, 0.125, 0.5346, 0.125, 0.5346, 0.125, 0.5277, 0.125, 0.5277, 0.125, 0.5346, 0.125, 0.5346, 0.125, 0.5277, 0.875, 0.5415, 0.875, 0.5346, 0.875, 0.5346, 0.875, 0.5415, 0.875, 0.5415, 0.875, 0.5346, 0.875, 0.5346, 0.875, 0.5415, 0.875, 0.5415, 0.875, 0.5346, 0.875, 0.5346, 0.875, 0.5415, 0.875, 0.5415, 0.875, 0.5346, 0.875, 0.5346, 0.875, 0.5415, 0.875, 0.9317, 0.875, 0.9101, 0.875, 0.9101, 0.875, 0.9317, 0.875, 0.9317, 0.875, 0.9101, 0.875, 0.9101, 0.875, 0.9317, 0.875, 0.9317, 0.875, 0.9101, 0.875, 0.9101, 0.875, 0.9317, 0.875, 0.9317, 0.875, 0.9101, 0.875, 0.9101, 0.875, 0.9317, 0.125, 0.8882, 0.125, 0.9101, 0.125, 0.9101, 0.125, 0.8882, 0.125, 0.8882, 0.125, 0.9101, 0.125, 0.9101, 0.125, 0.8882, 0.125, 0.8882, 0.125, 0.9101, 0.125, 0.9101, 0.125, 0.8882, 0.125, 0.8882, 0.125, 0.9101, 0.125, 0.9101, 0.125, 0.8882, 0.875, 0.9546, 0.875, 0.9317, 0.875, 0.9317, 0.875, 0.9546, 0.875, 0.9546, 0.875, 0.9317, 0.875, 0.9317, 0.875, 0.9546, 0.875, 0.9546, 0.875, 0.9317, 0.875, 0.9317, 0.875, 0.9546, 0.875, 0.9546, 0.875, 0.9317, 0.875, 0.9317, 0.875, 0.9546, 0.125, 0.9101, 0.125, 0.9317, 0.125, 0.9317, 0.125, 0.9101, 0.125, 0.9101, 0.125, 0.9317, 0.125, 0.9317, 0.125, 0.9101, 0.125, 0.9101, 0.125, 0.9317, 0.125, 0.9317, 0.125, 0.9101, 0.125, 0.9101, 0.125, 0.9317, 0.125, 0.9317, 0.125, 0.9101, 0.875, 0.9773, 0.875, 0.9546, 0.875, 0.9546, 0.875, 0.9773, 0.875, 0.9773, 0.875, 0.9546, 0.875, 0.9546, 0.875, 0.9773, 0.875, 0.9773, 0.875, 0.9546, 0.875, 0.9546, 0.875, 0.9773, 0.875, 0.9773, 0.875, 0.9546, 0.875, 0.9546, 0.875, 0.9773, 0.125, 0.9317, 0.125, 0.9546, 0.125, 0.9546, 0.125, 0.9317, 0.125, 0.9317, 0.125, 0.9546, 0.125, 0.9546, 0.125, 0.9317, 0.125, 0.9317, 0.125, 0.9546, 0.125, 0.9546, 0.125, 0.9317, 0.125, 0.9317, 0.125, 0.9546, 0.125, 0.9546, 0.125, 0.9317, 0.875, 1.0, 0.875, 0.9773, 0.875, 0.9773, 0.875, 1.0, 0.875, 1.0, 0.875, 0.9773, 0.875, 0.9773, 0.875, 1.0, 0.875, 1.0, 0.875, 0.9773, 0.875, 0.9773, 0.875, 1.0, 0.875, 1.0, 0.875, 0.9773, 0.875, 0.9773, 0.875, 1.0, 0.125, 0.9546, 0.125, 0.9773, 0.125, 0.9773, 0.125, 0.9546, 0.125, 0.9546, 0.125, 0.9773, 0.125, 0.9773, 0.125, 0.9546, 0.125, 0.9546, 0.125, 0.9773, 0.125, 0.9773, 0.125, 0.9546, 0.125, 0.9546, 0.125, 0.9773, 0.125, 0.9773, 0.125, 0.9546, 0.125, 0.7022, 0.125, 0.7686, 0.125, 0.7686, 0.125, 0.7022, 0.125, 0.7022, 0.125, 0.7686, 0.125, 0.7686, 0.125, 0.7022, 0.125, 0.7022, 0.125, 0.7686, 0.125, 0.7686, 0.125, 0.7022, 0.125, 0.7022, 0.125, 0.7686, 0.125, 0.7686, 0.125, 0.7022, 0.875, 0.7882, 0.875, 0.7686, 0.875, 0.7686, 0.875, 0.7882, 0.875, 0.7882, 0.875, 0.7686, 0.875, 0.7686, 0.875, 0.7882, 0.875, 0.7882, 0.875, 0.7686, 0.875, 0.7686, 0.875, 0.7882, 0.875, 0.7882, 0.875, 0.7686, 0.875, 0.7686, 0.875, 0.7882, 0.125, 0.627, 0.125, 0.7022, 0.125, 0.7022, 0.125, 0.627, 0.125, 0.627, 0.125, 0.7022, 0.125, 0.7022, 0.125, 0.627, 0.125, 0.627, 0.125, 0.7022, 0.125, 0.7022, 0.125, 0.627, 0.125, 0.627, 0.125, 0.7022, 0.125, 0.7022, 0.125, 0.627, 0.875, 0.7686, 0.875, 0.7022, 0.875, 0.7022, 0.875, 0.7686, 0.875, 0.7686, 0.875, 0.7022, 0.875, 0.7022, 0.875, 0.7686, 0.875, 0.7686, 0.875, 0.7022, 0.875, 0.7022, 0.875, 0.7686, 0.875, 0.7686, 0.875, 0.7022, 0.875, 0.7022, 0.875, 0.7686, 0.875, 0.8051, 0.875, 0.7882, 0.875, 0.7882, 0.875, 0.8051, 0.875, 0.8051, 0.875, 0.7882, 0.875, 0.7882, 0.875, 0.8051, 0.875, 0.8051, 0.875, 0.7882, 0.875, 0.7882, 0.875, 0.8051, 0.875, 0.8051, 0.875, 0.7882, 0.875, 0.7882, 0.875, 0.8051, 0.125, 0.7686, 0.125, 0.7882, 0.125, 0.7882, 0.125, 0.7686, 0.125, 0.7686, 0.125, 0.7882, 0.125, 0.7882, 0.125, 0.7686, 0.125, 0.7686, 0.125, 0.7882, 0.125, 0.7882, 0.125, 0.7686, 0.125, 0.7686, 0.125, 0.7882, 0.125, 0.7882, 0.125, 0.7686, 0.875, 0.8882, 0.875, 0.8051, 0.875, 0.8051, 0.875, 0.8882, 0.875, 0.8882, 0.875, 0.8051, 0.875, 0.8051, 0.875, 0.8882, 0.875, 0.8882, 0.875, 0.8051, 0.875, 0.8051, 0.875, 0.8882, 0.875, 0.8882, 0.875, 0.8051, 0.875, 0.8051, 0.875, 0.8882, 0.125, 0.7882, 0.125, 0.8051, 0.125, 0.8051, 0.125, 0.7882, 0.125, 0.7882, 0.125, 0.8051, 0.125, 0.8051, 0.125, 0.7882, 0.125, 0.7882, 0.125, 0.8051, 0.125, 0.8051, 0.125, 0.7882, 0.125, 0.7882, 0.125, 0.8051, 0.125, 0.8051, 0.125, 0.7882, 0.875, 0.9101, 0.875, 0.8882, 0.875, 0.8882, 0.875, 0.9101, 0.875, 0.9101, 0.875, 0.8882, 0.875, 0.8882, 0.875, 0.9101, 0.875, 0.9101, 0.875, 0.8882, 0.875, 0.8882, 0.875, 0.9101, 0.875, 0.9101, 0.875, 0.8882, 0.875, 0.8882, 0.875, 0.9101, 0.125, 0.8051, 0.125, 0.8882, 0.125, 0.8882, 0.125, 0.8051, 0.125, 0.8051, 0.125, 0.8882, 0.125, 0.8882, 0.125, 0.8051, 0.125, 0.8051, 0.125, 0.8882, 0.125, 0.8882, 0.125, 0.8051, 0.125, 0.8051, 0.125, 0.8882, 0.125, 0.8882, 0.125, 0.8051, 0.0, 0.0, 0.0, 0.0, 0.0, 0.0, 0.0, 0.0, 0.0, 0.0, 0.0, 0.0, 0.0, 0.0, 0.0, 0.0, 0.0, 0.0, 0.0, 0.0, 0.125, 0.7686, 0.0, 0.0, 0.0, 0.0, 0.0, 0.0, 0.875, 0.7022, 0.0, 0.0, 0.0, 0.0, 0.125, 0.627, 0.875, 0.627, 0.0, 0.0, 0.125, 0.627, 0.125, 0.5989, 0.875, 0.5989, 0.875, 0.627, 0.125, 0.5989, 0.125, 0.5745, 0.875, 0.5745, 0.875, 0.5989, 0.125, 0.5745, 0.125, 0.5553, 0.875, 0.5553, 0.875, 0.5745, 0.875, 0.5415, 0.875, 0.5553, 0.125, 0.5553, 0.125, 0.5415, 0.875, 0.5346, 0.875, 0.5415, 0.125, 0.5415, 0.125, 0.5346, 0.125, 0.5346, 0.125, 0.5277, 0.875, 0.5277, 0.875, 0.5346, 0.875, 0.5207, 0.875, 0.5277, 0.125, 0.5277, 0.125, 0.5207, 0.125, 0.5207, 0.125, 0.5138, 0.875, 0.5138, 0.875, 0.5207, 0.125, 0.5138, 0.125, 0.5, 0.875, 0.5, 0.875, 0.5138, 0.125, 0.7882, 0.0, 0.0, 0.875, 0.7686, 0.875, 0.7882, 0.125, 0.8051, 0.125, 0.7882, 0.875, 0.7882, 0.875, 0.8051, 0.125, 0.8882, 0.125, 0.8051, 0.875, 0.8051, 0.875, 0.8882, 0.875, 0.8882, 0.875, 0.9101, 0.125, 0.9101, 0.125, 0.8882, 0.125, 0.9317, 0.125, 0.9101, 0.875, 0.9101, 0.875, 0.9317, 0.125, 0.9546, 0.125, 0.9317, 0.875, 0.9317, 0.875, 0.9546, 0.125, 0.9773, 0.125, 0.9546, 0.875, 0.9546, 0.875, 0.9773, 0.875, 0.9773, 0.875, 1.0, 0.125, 1.0, 0.125, 0.9773, 0.875, 0.5415, 0.875, 0.5553, 0.875, 0.5415, 0.875, 0.5346, 0.875, 0.5277, 0.875, 0.5277, 0.875, 0.5346, 0.875, 0.5138, 0.875, 0.5, 0.875, 0.5, 0.875, 0.5138, 0.875, 0.5415, 0.875, 0.5346, 0.875, 0.5346, 0.875, 0.5415, 0.875, 0.5207, 0.875, 0.5138, 0.875, 0.5138, 0.875, 0.5207, 0.875, 0.5277, 0.875, 0.5207, 0.875, 0.5207, 0.875, 0.5277])
me_cylinder_013.materials.append(mat_metal)
me_cylinder_013.materials.append(mat_sharpmetal)
me_cylinder_013.use_remesh_fix_poles = True
me_cylinder_013.use_remesh_preserve_attributes = False
me_cylinder_013.update()
me_cylinder_012 = bpy.data.meshes.new('Cylinder.012')
me_cylinder_012.from_pydata([(0.0, -0.02431, -0.3552), (0.008531, 0.09647, 0.3764), (0.07071, -0.0536, -0.3637), (0.07071, 0.07071, 0.375), (0.1, -0.1201, -0.3722), (0.1, -4.371e-09, 0.375), (0.07071, -0.1612, -0.375), (0.07071, -0.1062, 0.375), (-8.742e-09, -0.1905, -0.375), (-0.008531, 0.09647, 0.3764), (-0.07071, -0.1612, -0.375), (-0.07071, -0.1062, 0.375), (-0.1, -0.1201, -0.3722), (-0.1, 1.192e-09, 0.375), (-0.07071, -0.0536, -0.3637), (-0.07071, 0.07071, 0.375), (0.0, 0.08716, 0.1652), (0.07071, 0.06566, 0.1652), (0.1, -0.005049, 0.1652), (0.07071, -0.07678, 0.1652), (-8.742e-09, -0.1061, 0.1652), (-0.07071, -0.07678, 0.1652), (-0.1, -0.01284, 0.1652), (-0.07071, 0.05787, 0.1652), (-0.06788, -0.001128, -0.2112), (-0.096, -0.06689, -0.2112), (-0.06788, -0.114, -0.2112), (-8.393e-09, -0.1422, -0.2112), (0.06788, -0.114, -0.2112), (0.096, -0.06689, -0.2112), (0.06788, -0.001128, -0.2112), (0.0, 0.02699, -0.2112), (0.0, 0.06335, -0.04734), (0.06505, 0.03641, -0.04734), (0.092, -0.0254, -0.04734), (0.06505, -0.07535, -0.04733), (-8.043e-09, -0.1023, -0.04733), (-0.06505, -0.07535, -0.04733), (-0.092, -0.0254, -0.04734), (-0.06505, 0.03641, -0.04734), (0.0, 0.09455, 0.2246), (0.07071, 0.06526, 0.2246), (0.1, -4.371e-09, 0.2246), (0.07071, -0.09199, 0.2246), (-8.742e-09, -0.1213, 0.2246), (-0.07071, -0.09199, 0.2246), (-0.1, 1.192e-09, 0.2246), (-0.07071, 0.06526, 0.2246), (0.0, 0.1, 0.2855), (0.07071, 0.07071, 0.2855), (0.1, -4.371e-09, 0.2855), (0.07071, -0.1062, 0.2855), (-8.742e-09, -0.1355, 0.2855), (-0.07071, -0.1062, 0.2855), (-0.1, 1.192e-09, 0.2855), (-0.07071, 0.07071, 0.2855), (-0.0693, -0.02541, -0.2931), (-0.098, -0.09153, -0.2931), (-0.0693, -0.1422, -0.2931), (-8.567e-09, -0.1709, -0.2931), (0.0693, -0.1422, -0.2931), (0.098, -0.09153, -0.2931), (0.0693, -0.02541, -0.2931), (0.0, 0.003289, -0.2931), (-0.008531, 0.09647, 0.375), (0.008531, 0.09647, 0.375), (0.0, 0.1, 0.3665), (0.008531, -0.1319, 0.375), (-0.008531, -0.1319, 0.375), (-8.742e-09, -0.1355, 0.3665), (0.008531, -0.1319, 0.3764), (-0.008531, -0.1319, 0.3764), (0.0, 0.07688, 0.05893), (0.06788, 0.05266, 0.05894), (0.096, -0.01522, 0.05894), (0.06788, -0.07282, 0.05894), (-8.393e-09, -0.1009, 0.05894), (-0.06788, -0.07282, 0.05894), (-0.096, -0.01912, 0.05894), (-0.06788, 0.04876, 0.05894), (-0.06647, 0.01926, -0.1293), (-0.094, -0.04614, -0.1293), (-0.06647, -0.09145, -0.1292), (-8.218e-09, -0.119, -0.1292), (0.06647, -0.09145, -0.1292), (0.094, -0.04614, -0.1293), (0.06647, 0.01926, -0.1293), (0.0, 0.04679, -0.1293)], [], [(68, 64, 15, 13, 11), (49, 3, 5, 50), (50, 5, 7, 51), (52, 69, 68, 11, 53), (9, 71, 70, 1), (48, 66, 65, 3, 49), (53, 11, 13, 54), (54, 13, 15, 55), (0, 2, 4, 6, 8, 10, 12, 14), (51, 7, 67, 69, 52), (79, 23, 16, 72), (78, 22, 23, 79), (77, 21, 22, 78), (76, 20, 21, 77), (75, 19, 20, 76), (74, 18, 19, 75), (73, 17, 18, 74), (72, 16, 17, 73), (12, 57, 56, 14), (86, 33, 34, 85), (85, 34, 35, 84), (84, 35, 36, 83), (83, 36, 37, 82), (82, 37, 38, 81), (81, 38, 39, 80), (80, 39, 32, 87), (63, 31, 30, 62), (23, 47, 40, 16), (22, 46, 47, 23), (21, 45, 46, 22), (20, 44, 45, 21), (19, 43, 44, 20), (18, 42, 43, 19), (17, 41, 42, 18), (16, 40, 41, 17), (47, 55, 48, 40), (46, 54, 55, 47), (45, 53, 54, 46), (44, 52, 53, 45), (43, 51, 52, 44), (42, 50, 51, 43), (41, 49, 50, 42), (40, 48, 49, 41), (10, 58, 57, 12), (8, 59, 58, 10), (6, 60, 59, 8), (4, 61, 60, 6), (2, 62, 61, 4), (0, 63, 62, 2), (14, 56, 63, 0), (62, 30, 29, 61), (61, 29, 28, 60), (60, 28, 27, 59), (59, 27, 26, 58), (58, 26, 25, 57), (57, 25, 24, 56), (56, 24, 31, 63), (87, 32, 33, 86), (55, 15, 64, 66, 48), (64, 65, 66), (67, 68, 69), (65, 64, 9, 1), (3, 65, 67, 7, 5), (64, 68, 71, 9), (68, 67, 70, 71), (67, 65, 1, 70), (32, 72, 73, 33), (33, 73, 74, 34), (34, 74, 75, 35), (35, 75, 76, 36), (36, 76, 77, 37), (37, 77, 78, 38), (38, 78, 79, 39), (39, 79, 72, 32), (31, 87, 86, 30), (24, 80, 87, 31), (25, 81, 80, 24), (26, 82, 81, 25), (27, 83, 82, 26), (28, 84, 83, 27), (29, 85, 84, 28), (30, 86, 85, 29)])
me_cylinder_012.polygons.foreach_set('material_index', [0, 0, 0, 0, 1, 0, 0, 0, 0, 0, 0, 0, 0, 0, 0, 0, 0, 0, 0, 0, 0, 0, 0, 0, 0, 0, 0, 0, 0, 0, 0, 0, 0, 0, 0, 0, 0, 0, 0, 0, 0, 0, 0, 0, 0, 0, 0, 0, 0, 0, 0, 0, 0, 0, 0, 0, 0, 0, 0, 0, 0, 1, 0, 1, 1, 1, 0, 0, 0, 0, 0, 0, 0, 0, 0, 0, 0, 0, 0, 0, 0, 0])
_uv = me_cylinder_012.uv_layers.new(name='UVMap')
_uv.uv.foreach_set('vector', [0.2295, 0.01848, 0.2295, 0.4815, 0.08029, 0.4197, 0.01, 0.25, 0.08029, 0.08029, 0.875, 0.9535, 0.875, 1.0, 0.75, 1.0, 0.75, 0.9535, 0.75, 0.9535, 0.75, 1.0, 0.625, 1.0, 0.625, 0.9535, 0.5, 0.9535, 0.5, 0.9956, 0.4849, 1.0, 0.375, 1.0, 0.375, 0.9535, 0.2295, 0.4815, 0.2295, 0.01848, 0.2705, 0.01848, 0.2705, 0.4815, 1.0, 0.9535, 1.0, 0.9956, 0.9849, 1.0, 0.875, 1.0, 0.875, 0.9535, 0.375, 0.9535, 0.375, 1.0, 0.25, 1.0, 0.25, 0.9535, 0.25, 0.9535, 0.25, 1.0, 0.125, 1.0, 0.125, 0.9535, 0.75, 0.49, 0.9197, 0.4197, 0.99, 0.25, 0.9197, 0.08029, 0.75, 0.01, 0.5803, 0.08029, 0.51, 0.25, 0.5803, 0.4197, 0.625, 0.9535, 0.625, 1.0, 0.5151, 1.0, 0.5, 0.9956, 0.5, 0.9535, 0.125, 0.7841, 0.125, 0.8601, 0.0, 0.8601, 0.0, 0.7841, 0.25, 0.7841, 0.25, 0.8601, 0.125, 0.8601, 0.125, 0.7841, 0.375, 0.7841, 0.375, 0.8601, 0.25, 0.8601, 0.25, 0.7841, 0.5, 0.7841, 0.5, 0.8601, 0.375, 0.8601, 0.375, 0.7841, 0.625, 0.7841, 0.625, 0.8601, 0.5, 0.8601, 0.5, 0.7841, 0.75, 0.7841, 0.75, 0.8601, 0.625, 0.8601, 0.625, 0.7841, 0.875, 0.7841, 0.875, 0.8601, 0.75, 0.8601, 0.75, 0.7841, 1.0, 0.7841, 1.0, 0.8601, 0.875, 0.8601, 0.875, 0.7841, 0.25, 0.5, 0.25, 0.552, 0.125, 0.552, 0.125, 0.5, 0.875, 0.6561, 0.875, 0.7081, 0.75, 0.7081, 0.75, 0.6561, 0.75, 0.6561, 0.75, 0.7081, 0.625, 0.7081, 0.625, 0.6561, 0.625, 0.6561, 0.625, 0.7081, 0.5, 0.7081, 0.5, 0.6561, 0.5, 0.6561, 0.5, 0.7081, 0.375, 0.7081, 0.375, 0.6561, 0.375, 0.6561, 0.375, 0.7081, 0.25, 0.7081, 0.25, 0.6561, 0.25, 0.6561, 0.25, 0.7081, 0.125, 0.7081, 0.125, 0.6561, 0.125, 0.6561, 0.125, 0.7081, 0.0, 0.7081, 0.0, 0.6561, 1.0, 0.552, 1.0, 0.6041, 0.875, 0.6041, 0.875, 0.552, 0.125, 0.8601, 0.125, 0.9301, 0.0, 0.9301, 0.0, 0.8601, 0.25, 0.8601, 0.25, 0.9301, 0.125, 0.9301, 0.125, 0.8601, 0.375, 0.8601, 0.375, 0.9301, 0.25, 0.9301, 0.25, 0.8601, 0.5, 0.8601, 0.5, 0.9301, 0.375, 0.9301, 0.375, 0.8601, 0.625, 0.8601, 0.625, 0.9301, 0.5, 0.9301, 0.5, 0.8601, 0.75, 0.8601, 0.75, 0.9301, 0.625, 0.9301, 0.625, 0.8601, 0.875, 0.8601, 0.875, 0.9301, 0.75, 0.9301, 0.75, 0.8601, 1.0, 0.8601, 1.0, 0.9301, 0.875, 0.9301, 0.875, 0.8601, 0.125, 0.9301, 0.125, 0.9535, 0.0, 0.9535, 0.0, 0.9301, 0.25, 0.9301, 0.25, 0.9535, 0.125, 0.9535, 0.125, 0.9301, 0.375, 0.9301, 0.375, 0.9535, 0.25, 0.9535, 0.25, 0.9301, 0.5, 0.9301, 0.5, 0.9535, 0.375, 0.9535, 0.375, 0.9301, 0.625, 0.9301, 0.625, 0.9535, 0.5, 0.9535, 0.5, 0.9301, 0.75, 0.9301, 0.75, 0.9535, 0.625, 0.9535, 0.625, 0.9301, 0.875, 0.9301, 0.875, 0.9535, 0.75, 0.9535, 0.75, 0.9301, 1.0, 0.9301, 1.0, 0.9535, 0.875, 0.9535, 0.875, 0.9301, 0.375, 0.5, 0.375, 0.552, 0.25, 0.552, 0.25, 0.5, 0.5, 0.5, 0.5, 0.552, 0.375, 0.552, 0.375, 0.5, 0.625, 0.5, 0.625, 0.552, 0.5, 0.552, 0.5, 0.5, 0.75, 0.5, 0.75, 0.552, 0.625, 0.552, 0.625, 0.5, 0.875, 0.5, 0.875, 0.552, 0.75, 0.552, 0.75, 0.5, 1.0, 0.5, 1.0, 0.552, 0.875, 0.552, 0.875, 0.5, 0.125, 0.5, 0.125, 0.552, 0.0, 0.552, 0.0, 0.5, 0.875, 0.552, 0.875, 0.6041, 0.75, 0.6041, 0.75, 0.552, 0.75, 0.552, 0.75, 0.6041, 0.625, 0.6041, 0.625, 0.552, 0.625, 0.552, 0.625, 0.6041, 0.5, 0.6041, 0.5, 0.552, 0.5, 0.552, 0.5, 0.6041, 0.375, 0.6041, 0.375, 0.552, 0.375, 0.552, 0.375, 0.6041, 0.25, 0.6041, 0.25, 0.552, 0.25, 0.552, 0.25, 0.6041, 0.125, 0.6041, 0.125, 0.552, 0.125, 0.552, 0.125, 0.6041, 0.0, 0.6041, 0.0, 0.552, 1.0, 0.6561, 1.0, 0.7081, 0.875, 0.7081, 0.875, 0.6561, 0.125, 0.9535, 0.125, 1.0, 0.01508, 1.0, 0.0, 0.9956, 0.0, 0.9535, 0.2295, 0.4815, 0.25, 0.4828, 0.25, 0.49, 0.5107, 1.0, 0.4849, 1.0, 0.5, 0.9956, 0.25, 0.4828, 0.2295, 0.4815, 0.2295, 0.4815, 0.25, 0.4828, 0.4197, 0.4197, 0.2705, 0.4815, 0.2705, 0.01848, 0.4197, 0.08029, 0.49, 0.25, 0.2295, 0.4815, 0.2295, 0.01848, 0.2295, 0.01848, 0.2295, 0.4815, 0.4849, 1.0, 0.5107, 1.0, 0.5107, 1.0, 0.4849, 1.0, 0.2705, 0.01848, 0.2705, 0.4815, 0.2705, 0.4815, 0.2705, 0.01848, 1.0, 0.7081, 1.0, 0.7841, 0.875, 0.7841, 0.875, 0.7081, 0.875, 0.7081, 0.875, 0.7841, 0.75, 0.7841, 0.75, 0.7081, 0.75, 0.7081, 0.75, 0.7841, 0.625, 0.7841, 0.625, 0.7081, 0.625, 0.7081, 0.625, 0.7841, 0.5, 0.7841, 0.5, 0.7081, 0.5, 0.7081, 0.5, 0.7841, 0.375, 0.7841, 0.375, 0.7081, 0.375, 0.7081, 0.375, 0.7841, 0.25, 0.7841, 0.25, 0.7081, 0.25, 0.7081, 0.25, 0.7841, 0.125, 0.7841, 0.125, 0.7081, 0.125, 0.7081, 0.125, 0.7841, 0.0, 0.7841, 0.0, 0.7081, 1.0, 0.6041, 1.0, 0.6561, 0.875, 0.6561, 0.875, 0.6041, 0.125, 0.6041, 0.125, 0.6561, 0.0, 0.6561, 0.0, 0.6041, 0.25, 0.6041, 0.25, 0.6561, 0.125, 0.6561, 0.125, 0.6041, 0.375, 0.6041, 0.375, 0.6561, 0.25, 0.6561, 0.25, 0.6041, 0.5, 0.6041, 0.5, 0.6561, 0.375, 0.6561, 0.375, 0.6041, 0.625, 0.6041, 0.625, 0.6561, 0.5, 0.6561, 0.5, 0.6041, 0.75, 0.6041, 0.75, 0.6561, 0.625, 0.6561, 0.625, 0.6041, 0.875, 0.6041, 0.875, 0.6561, 0.75, 0.6561, 0.75, 0.6041])
me_cylinder_012.materials.append(mat_wood)
me_cylinder_012.materials.append(mat_metal)
me_cylinder_012.use_remesh_fix_poles = True
me_cylinder_012.use_remesh_preserve_attributes = False
me_cylinder_012.update()

# ---- objects
ob_light = bpy.data.objects.new('Light', light_light)
ob_camera = bpy.data.objects.new('Camera', cam_camera)
ob_broadaxe = bpy.data.objects.new('BroadAxe', me_cylinder_036)
ob_head_004 = bpy.data.objects.new('Head.004', me_cylinder_013)
ob_stick_004 = bpy.data.objects.new('Stick.004', me_cylinder_012)

# ---- transforms, parenting, visibility, modifiers, constraints
ob_light.location = (4.076, 1.005, 5.904)
ob_light.rotation_euler = (0.6503, 0.05522, 1.866)
ob_light.lock_rotations_4d = False
ob_light.empty_display_type = 'ARROWS'
ob_light.color = (0.0, 0.0, 0.0, 0.0)
ob_light.lineart.crease_threshold = 0.0
ob_camera.location = (7.359, -6.926, 4.958)
ob_camera.rotation_euler = (1.109, 0.0, 0.8149)
ob_camera.lock_rotations_4d = False
ob_camera.empty_display_type = 'ARROWS'
ob_camera.color = (0.0, 0.0, 0.0, 0.0)
ob_camera.display_type = 'WIRE'
ob_camera.lineart.crease_threshold = 0.0
ob_broadaxe.location = (0.0, 0.0, 0.0)
ob_broadaxe.scale = (0.5113, 0.6051, 1.733)
ob_head_004.location = (1.454e-07, -0.6716, 0.3852)
ob_head_004.scale = (0.7839, 0.9277, -0.1275)
ob_stick_004.location = (1.454e-07, -0.6716, -0.154)
ob_stick_004.scale = (0.5113, 0.6051, 1.733)

# ---- collection membership
col_collection.objects.link(ob_light)
col_collection.objects.link(ob_camera)
col_collection.objects.link(ob_broadaxe)
col_broadaxe.objects.link(ob_head_004)
col_broadaxe.objects.link(ob_stick_004)

# ---- scene / render settings (as saved in the file)
scene.camera = ob_camera
scene.frame_start = 1; scene.frame_end = 250; scene.frame_set(56)
scene.render.engine = 'BLENDER_EEVEE_NEXT'
scene.cycles.use_denoising = False
scene.cycles.samples = 128
scene.cycles.sampling_pattern = 'TABULATED_SOBOL'
scene.cycles.use_adaptive_sampling = False
scene.cycles.use_light_tree = False
scene.view_settings.view_transform = 'Filmic'
bpy.context.view_layer.update()
